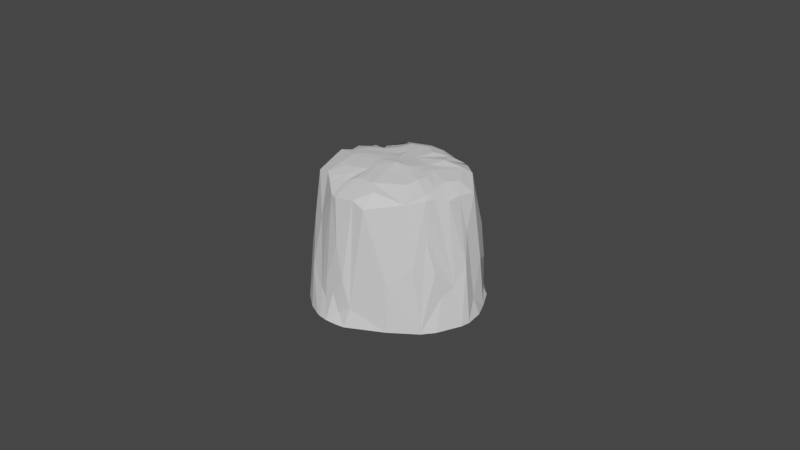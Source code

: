 # Source: mountain3.blend  (saved by Blender 3.6.11; exported with 4.5.12 LTS)
import bpy
from mathutils import Matrix  # noqa: F401  (used for matrix-valued properties, if any)

bpy.ops.wm.read_factory_settings(use_empty=True)
scene = bpy.context.scene
scene.name = 'Scene'

# ---- materials (node trees are filled in below, after node groups)
mat_material_001 = bpy.data.materials.new('Material.001')
mat_material_001.use_transparent_shadow = False
mat_material_002 = bpy.data.materials.new('Material.002')
mat_material_002.use_transparent_shadow = False

# ---- material node trees
mat_material_001.use_nodes = True; mat_material_001.node_tree.nodes.clear()
_N = mat_material_001.node_tree.nodes; _L = mat_material_001.node_tree.links
n0 = _N.new('ShaderNodeBsdfPrincipled'); n0.name = 'Principled BSDF'; n0.location = (10, 300)
n0.distribution = 'GGX'
n0.subsurface_method = 'RANDOM_WALK_SKIN'
n0.inputs[3].default_value = 1.45
n0.inputs[27].default_value = (0.0, 0.0, 0.0, 1.0)
n0.inputs[28].default_value = 1.0
n1 = _N.new('ShaderNodeOutputMaterial'); n1.name = 'Material Output'; n1.location = (300, 300)
_L.new(n0.outputs[0], n1.inputs[0])
n1.is_active_output = True
mat_material_002.use_nodes = True; mat_material_002.node_tree.nodes.clear()
_N = mat_material_002.node_tree.nodes; _L = mat_material_002.node_tree.links
n0 = _N.new('ShaderNodeBsdfPrincipled'); n0.name = 'Principled BSDF'; n0.location = (10, 300)
n0.distribution = 'GGX'
n0.subsurface_method = 'RANDOM_WALK_SKIN'
n0.inputs[3].default_value = 1.45
n0.inputs[27].default_value = (0.0, 0.0, 0.0, 1.0)
n0.inputs[28].default_value = 1.0
n1 = _N.new('ShaderNodeOutputMaterial'); n1.name = 'Material Output'; n1.location = (300, 300)
_L.new(n0.outputs[0], n1.inputs[0])
n1.is_active_output = True

# ---- world
world_world = bpy.data.worlds.new('World'); scene.world = world_world
world_world.use_nodes = True; world_world.node_tree.nodes.clear()
_N = world_world.node_tree.nodes; _L = world_world.node_tree.links
n0 = _N.new('ShaderNodeOutputWorld'); n0.name = 'World Output'; n0.location = (300, 300)
n1 = _N.new('ShaderNodeBackground'); n1.name = 'Background'; n1.location = (10, 300)
n1.inputs[0].default_value = (0.05088, 0.05088, 0.05088, 1.0)
_L.new(n1.outputs[0], n0.inputs[0])
n0.is_active_output = True
world_world.color = (0.05088, 0.05088, 0.05088)
world_world.use_sun_shadow = False
world_world.sun_shadow_jitter_overblur = 0.0

# ---- meshes
me_mesh = bpy.data.meshes.new('Mesh')
me_mesh.from_pydata([(-0.8374, 0.0, 2.631), (2.674, 0.0, 0.457), (-0.6801, 1.184, 2.452), (-1.372, 0.0, 2.369), (-1.985, 0.0, -1.703), (-0.7411, 0.0, -2.48), (-1.489, 2.439, -1.565), (-2.712, 0.0, 0.09216), (1.51, 0.0, -2.131), (2.519, 0.5455, -0.2907), (-0.9729, 0.0, 2.58), (1.988, 2.397, -1.307), (-2.374, 2.118, -0.4217), (0.7724, 1.446, -2.296), (1.244, 0.0, 2.093), (-1.398, 0.0, -2.158), (-0.04289, 2.29, -2.294), (2.333, 0.0, 1.194), (-1.321, 0.6834, -1.997), (1.123, 0.0, -2.392), (-2.727, 0.0, -0.6296), (0.9255, 0.0, -2.505), (-0.1558, 0.0, 2.684), (0.1831, 3.869, 2.238), (-2.559, 0.4773, -0.3241), (2.035, 0.0, 1.557), (0.008049, 0.5138, -2.496), (-0.9207, 0.7765, 2.392), (1.074, 0.2124, -2.258), (1.325, 1.586, -2.009), (-2.424, 0.0, 1.151), (-2.041, 0.6756, -1.503), (0.0125, 1.44, 2.529), (-2.517, 2.015, 0.4771), (0.02079, 3.255, -1.961), (0.3282, 4.102, -1.607), (2.36, 2.726, -0.07818), (-0.7286, 2.279, -2.202), (1.903, 2.801, 1.178), (0.4107, 0.882, -2.465), (-1.255, 2.179, -1.963), (-0.3775, 0.8813, 2.519), (0.6052, 1.16, -2.409), (0.3527, 2.621, -2.083), (0.1783, 1.679, -2.451), (-0.08187, 3.365, -1.927), (-0.5091, 3.036, -1.991), (-1.122, 2.779, -1.81), (-1.698, 3.957, -0.9054), (-1.919, 4.045, -0.3802), (-2.523, 0.8479, -0.5332), (-2.513, 1.053, -0.3543), (0.8302, 0.731, -2.334), (2.301, 3.766, -0.4396), (-1.823, 3.909, 1.376), (-0.4323, 3.763, 2.248), (1.803, 3.901, 1.088), (2.514, 1.841, 0.1235), (1.443, 3.849, 1.529), (-2.327, 2.584, 0.7882), (0.08487, 2.812, -2.101), (-0.5306, 0.0, 2.69), (-2.214, 3.753, 0.6624), (1.226, 1.426, 2.041), (0.03297, 0.0, -2.69), (1.147, 2.848, -1.723), (-2.517, 1.206, 0.07544), (2.17, 1.777, 1.101), (1.102, 3.904, -1.625), (1.418, 0.8606, -1.991), (2.427, 1.622, -0.6748), (-2.112, 0.9212, -1.311), (-1.822, 3.852, -0.7005), (-2.509, 1.281, 0.8219), (1.03, 0.9454, -2.221), (-1.337, 2.749, 1.877), (0.2084, 0.5451, 2.469), (-1.528, 1.751, -1.839), (-0.5328, 0.0, -2.579), (1.384, 4.005, -1.361), (0.5467, 0.0, -2.657), (2.584, 0.0, 0.6513), (1.778, 2.057, 1.583), (-2.671, 0.0, -0.837), (-2.374, 0.5047, -0.9707), (-1.958, 3.985, -0.1543), (-2.147, 3.852, 0.4281), (-1.395, 4.031, 1.503), (-1.062, 3.912, 1.791), (-0.198, 0.2636, 2.505), (0.6363, 2.566, -1.939), (-0.1884, 2.935, -2.061), (-0.1977, 4.092, -1.685), (-0.1949, 3.354, -1.928), (-0.8715, 4.125, -1.366), (-2.439, 1.308, -0.6961), (-2.259, 1.446, 1.334), (-2.017, 4.109, 0.2512), (-1.842, 0.0, 1.977), (-0.6518, 3.744, 2.158), (2.419, 1.198, 0.516), (1.901, 3.921, 0.7768), (2.727, 0.0, 0.1867), (-0.2862, 2.453, 2.418), (-2.074, 2.121, -0.9255), (-2.523, 0.0, -1.084), (-0.6577, 0.5852, 2.504), (-0.9248, 2.146, 2.212), (-2.72, 0.0, -0.2999), (2.471, 0.0, -0.8521), (0.5817, 3.71, 2.258), (2.189, 3.837, 0.08373), (1.745, 3.963, -1.109), (2.28, 1.007, 0.9037), (-2.268, 0.0, -1.428), (0.1478, 3.143, -1.984), (0.7006, 3.965, -1.648), (2.136, 3.786, 0.4838), (-2.258, 2.67, 0.07444), (-1.51, 3.893, -1.168), (0.1199, 0.0, 2.656), (-1.528, 1.246, 2.078), (2.667, 0.0, -0.3808), (-1.852, 2.601, 1.582), (0.7166, 0.6066, -2.418), (-2.518, 0.5713, -0.683), (2.068, 1.3, -1.371), (2.035, 0.3238, -1.356), (2.165, 0.0, -1.449), (0.3848, 4.242, -1.076), (0.8049, 4.159, -1.294), (0.569, 4.149, -1.373), (-0.3311, 4.237, 0.9616), (-0.2954, 4.149, 1.547), (-0.08765, 4.207, 1.409), (-0.06824, 4.205, -1.365), (0.2059, 4.242, -0.468), (1.896, 4.05, -0.3135), (2.027, 3.934, 0.1414), (0.3147, 4.199, 1.566), (1.092, 4.169, 1.034), (0.2357, 4.276, 0.9131), (-0.5731, 4.012, 1.71), (-0.4242, 3.881, 2.074), (0.5943, 4.09, 1.833), (-0.5915, 3.838, 2.05), (-1.281, 4.195, 1.039), (-1.11, 4.168, 1.256), (-0.5401, 4.266, 0.5811), (-0.6627, 4.233, 0.8806), (1.546, 4.104, -0.9801), (1.056, 4.224, -0.1148), (0.9648, 4.251, -0.8091), (-1.909, 4.082, 0.6521), (-0.9012, 4.245, -0.3672), (-1.609, 4.03, -0.6541), (-1.033, 4.045, 1.578), (-0.9529, 4.128, 1.38), (-0.7365, 4.102, 1.494), (0.1738, 4.356, 0.3596), (0.6881, 4.284, 0.4042), (0.5498, 4.312, 0.2517), (-0.2292, 4.249, -0.7236), (-0.3098, 4.249, -0.3761), (-0.5955, 4.243, -0.7604), (2.006, 3.886, 0.4684), (1.678, 4.109, 0.0784), (1.223, 4.21, 0.2964), (1.185, 4.21, 0.6483), (1.686, 4.021, 0.9314), (0.8586, 4.25, 0.2057), (0.1265, 4.162, -1.502), (1.693, 4.064, 0.5506), (-0.9097, 4.203, 1.126), (-0.6462, 4.212, 1.102), (-1.373, 4.19, -0.3164), (-1.536, 4.199, 0.02295), (-0.008278, 4.247, 1.058), (-0.6259, 4.26, -0.1882), (-0.5337, 4.227, -1.154), (-0.2233, 4.3, 0.6291), (-1.685, 4.162, 0.1727), (-0.8905, 4.259, 0.5258), (-1.317, 4.244, 0.4621), (-0.8594, 4.275, 0.2048), (-0.4352, 4.296, 0.3568), (-0.09752, 4.307, -0.01094), (0.8314, 4.226, -0.2986)], [], [(129, 130, 131), (13, 29, 74), (132, 133, 134), (135, 136, 129), (137, 138, 111), (13, 90, 29), (11, 65, 79), (139, 140, 141), (58, 63, 82), (4, 18, 15), (95, 84, 125), (59, 62, 118), (75, 88, 87), (45, 34, 91), (142, 143, 133), (38, 56, 82), (9, 102, 122), (139, 58, 140), (58, 144, 110), (142, 145, 143), (23, 55, 103), (2, 99, 107), (27, 10, 0), (2, 27, 106), (8, 69, 127, 128), (146, 87, 147), (132, 148, 149), (137, 150, 151), (150, 79, 152), (11, 79, 112), (146, 153, 54), (73, 96, 59), (13, 74, 42), (42, 52, 124), (12, 51, 118), (7, 24, 108), (6, 104, 119), (48, 104, 72), (154, 48, 155), (94, 46, 47), (47, 46, 37), (46, 92, 93), (46, 93, 91), (115, 43, 60), (2, 41, 103), (0, 61, 106), (75, 99, 88), (87, 156, 157), (157, 156, 158), (75, 87, 54), (153, 97, 86), (118, 97, 85), (12, 85, 49), (18, 77, 40), (159, 160, 161), (135, 162, 136), (163, 162, 164), (5, 18, 37), (100, 113, 81), (21, 80, 124), (42, 39, 44), (26, 80, 64), (68, 65, 116), (165, 138, 166), (36, 111, 57), (167, 168, 169), (140, 168, 160), (160, 168, 170), (135, 129, 171), (14, 76, 120), (89, 76, 32), (23, 76, 110), (109, 9, 122), (3, 10, 121), (90, 115, 116), (8, 28, 69), (24, 73, 66), (84, 71, 31), (105, 84, 114), (4, 31, 18), (166, 151, 172), (96, 98, 121), (25, 17, 113), (100, 67, 113), (113, 67, 25), (68, 130, 152), (130, 68, 131), (116, 131, 68), (59, 33, 73), (118, 33, 59), (30, 73, 7), (121, 98, 3), (170, 167, 151), (172, 151, 167), (53, 70, 11), (70, 9, 109), (114, 31, 4), (114, 84, 31), (31, 77, 18), (77, 71, 6), (31, 71, 77), (173, 157, 174), (147, 157, 173), (157, 158, 174), (132, 158, 142), (132, 174, 158), (175, 49, 176), (155, 49, 175), (66, 33, 118), (66, 73, 33), (73, 24, 7), (131, 116, 35), (116, 115, 35), (115, 34, 35), (121, 10, 27), (133, 132, 142), (166, 172, 165), (110, 63, 58), (63, 76, 14), (110, 76, 63), (32, 76, 23), (120, 76, 89), (177, 134, 139), (176, 178, 154), (155, 175, 154), (64, 78, 26), (26, 37, 16), (37, 78, 5), (26, 78, 37), (35, 171, 131), (94, 135, 92), (171, 129, 131), (167, 170, 168), (38, 82, 25), (57, 117, 100), (117, 111, 138), (57, 111, 117), (166, 138, 137), (111, 53, 137), (36, 53, 111), (151, 166, 137), (116, 65, 90), (44, 26, 16), (44, 39, 26), (124, 39, 42), (39, 80, 26), (124, 80, 39), (81, 113, 17), (15, 18, 5), (37, 40, 47), (37, 18, 40), (164, 162, 179), (179, 162, 135), (161, 160, 170), (159, 141, 160), (141, 140, 160), (141, 177, 139), (180, 177, 141), (178, 164, 154), (163, 164, 178), (154, 164, 119), (164, 179, 119), (47, 77, 6), (40, 77, 47), (71, 104, 6), (104, 84, 95), (71, 84, 104), (105, 83, 84), (49, 85, 176), (118, 85, 12), (85, 181, 176), (85, 97, 181), (86, 97, 118), (158, 88, 142), (158, 156, 88), (147, 87, 157), (88, 145, 142), (88, 99, 145), (106, 41, 2), (41, 61, 89), (106, 61, 41), (22, 120, 89), (103, 32, 23), (32, 41, 89), (103, 41, 32), (43, 90, 13), (115, 90, 43), (60, 44, 16), (44, 43, 13), (60, 43, 44), (91, 93, 45), (94, 92, 46), (93, 92, 45), (94, 47, 6), (119, 94, 6), (119, 48, 154), (49, 104, 12), (72, 104, 49), (119, 104, 48), (104, 95, 12), (95, 51, 12), (51, 50, 24), (95, 50, 51), (125, 50, 95), (50, 20, 24), (125, 20, 50), (108, 24, 20), (66, 51, 24), (118, 51, 66), (21, 52, 28), (124, 52, 21), (52, 74, 28), (42, 74, 52), (19, 28, 8), (21, 28, 19), (123, 59, 96), (30, 96, 73), (98, 96, 30), (182, 183, 146), (182, 184, 183), (181, 183, 176), (181, 97, 183), (97, 146, 183), (153, 146, 97), (182, 185, 184), (185, 186, 184), (186, 162, 163), (186, 136, 162), (187, 136, 186), (187, 152, 136), (112, 79, 150), (152, 79, 68), (112, 53, 11), (53, 150, 137), (112, 150, 53), (151, 150, 187), (161, 170, 187), (185, 180, 159), (185, 182, 148), (180, 148, 132), (185, 148, 180), (149, 182, 146), (147, 173, 146), (149, 173, 174), (173, 149, 146), (54, 87, 146), (11, 126, 69), (126, 127, 69), (106, 27, 0), (107, 99, 75), (103, 99, 2), (103, 55, 99), (143, 55, 23), (55, 145, 99), (143, 145, 55), (110, 144, 23), (168, 58, 169), (168, 140, 58), (169, 56, 101), (56, 100, 101), (38, 100, 56), (172, 101, 165), (172, 169, 101), (81, 1, 100), (1, 57, 100), (57, 102, 9), (1, 102, 57), (117, 138, 165), (101, 117, 165), (100, 117, 101), (58, 56, 169), (82, 56, 58), (144, 58, 139), (144, 139, 23), (139, 133, 23), (134, 133, 139), (133, 143, 23), (107, 27, 2), (107, 75, 27), (182, 149, 148), (186, 185, 159), (161, 186, 159), (187, 186, 161), (150, 152, 187), (186, 163, 178), (186, 178, 184), (183, 184, 176), (178, 176, 184), (123, 62, 59), (62, 54, 153), (123, 54, 62), (37, 91, 16), (37, 46, 91), (91, 60, 16), (60, 34, 115), (91, 34, 60), (42, 44, 13), (89, 61, 22), (87, 88, 156), (86, 62, 153), (118, 62, 86), (125, 83, 20), (125, 84, 83), (94, 119, 179), (159, 180, 141), (25, 63, 14), (82, 63, 25), (179, 135, 94), (79, 65, 68), (29, 65, 11), (29, 90, 65), (170, 151, 187), (171, 92, 135), (171, 35, 92), (35, 45, 92), (34, 45, 35), (175, 176, 154), (134, 180, 132), (177, 180, 134), (36, 57, 9), (169, 172, 167), (75, 121, 27), (121, 123, 96), (75, 123, 121), (74, 69, 28), (69, 29, 11), (74, 29, 69), (155, 72, 49), (155, 48, 72), (149, 174, 132), (36, 70, 53), (70, 36, 9), (54, 123, 75), (136, 130, 129), (130, 136, 152), (38, 67, 100), (67, 38, 25), (70, 126, 11), (109, 127, 126, 70), (128, 127, 109)])
me_mesh.polygons.foreach_set('use_smooth', [True] * 340)
me_mesh.polygons.foreach_set('material_index', [1, 0, 1, 1, 1, 0, 0, 1, 0, 0, 0, 0, 0, 0, 1, 0, 0, 1, 1, 1, 0, 0, 0, 0, 0, 1, 1, 1, 1, 0, 1, 0, 0, 0, 0, 0, 0, 0, 1, 0, 0, 0, 0, 0, 0, 0, 0, 1, 1, 0, 1, 0, 0, 0, 1, 1, 1, 0, 0, 0, 0, 0, 0, 1, 0, 1, 1, 1, 1, 0, 0, 0, 0, 0, 0, 0, 0, 0, 0, 0, 1, 0, 0, 0, 0, 1, 1, 1, 0, 0, 0, 0, 1, 1, 0, 0, 0, 0, 0, 0, 0, 1, 1, 1, 1, 1, 1, 1, 0, 0, 0, 1, 0, 0, 0, 1, 1, 0, 0, 0, 0, 0, 1, 1, 1, 0, 0, 0, 0, 1, 1, 1, 1, 0, 0, 1, 0, 1, 1, 0, 1, 0, 0, 0, 0, 0, 0, 0, 0, 0, 0, 1, 1, 1, 1, 1, 1, 1, 1, 1, 1, 1, 0, 0, 0, 0, 0, 0, 1, 0, 1, 1, 0, 1, 1, 1, 1, 1, 0, 0, 0, 0, 0, 0, 0, 0, 0, 0, 0, 0, 0, 0, 0, 0, 0, 1, 0, 0, 0, 0, 0, 0, 0, 0, 0, 0, 0, 0, 0, 0, 0, 0, 0, 0, 0, 0, 0, 0, 1, 1, 1, 1, 1, 1, 1, 1, 1, 1, 1, 1, 1, 1, 0, 1, 1, 1, 1, 1, 1, 1, 1, 1, 1, 1, 1, 1, 0, 0, 0, 0, 0, 0, 1, 1, 1, 1, 1, 1, 1, 0, 0, 1, 1, 0, 0, 0, 0, 1, 1, 0, 1, 0, 1, 1, 1, 1, 1, 0, 0, 1, 1, 1, 1, 1, 1, 1, 1, 1, 0, 1, 0, 0, 0, 0, 0, 0, 0, 0, 1, 1, 0, 0, 0, 1, 1, 0, 0, 1, 0, 0, 0, 1, 1, 1, 0, 0, 1, 1, 1, 0, 1, 0, 0, 0, 0, 0, 0, 1, 1, 1, 0, 0, 0, 1, 1, 0, 0, 0, 0, 0])
_k = set([(0, 27), (0, 106), (1, 57), (1, 100), (2, 27), (2, 99), (2, 103), (2, 106), (2, 107), (3, 121), (4, 18), (4, 31), (5, 18), (5, 37), (6, 47), (6, 71), (6, 77), (6, 94), (6, 104), (6, 119), (7, 24), (7, 73), (8, 28), (8, 69), (9, 36), (9, 70), (9, 102), (9, 109), (9, 122), (10, 27), (10, 121), (11, 29), (11, 53), (11, 65), (11, 69), (11, 70), (11, 79), (11, 112), (11, 126), (12, 49), (12, 51), (12, 85), (12, 95), (12, 104), (12, 118), (13, 29), (13, 42), (13, 43), (13, 44), (13, 90), (14, 63), (14, 76), (15, 18), (16, 26), (16, 37), (16, 44), (16, 60), (16, 91), (17, 113), (18, 31), (18, 37), (18, 40), (18, 77), (19, 28), (20, 24), (20, 50), (20, 125), (21, 28), (21, 52), (21, 124), (22, 89), (23, 32), (23, 55), (23, 76), (23, 103), (23, 110), (23, 139), (23, 143), (23, 144), (24, 50), (24, 66), (24, 73), (25, 38), (25, 63), (25, 67), (25, 82), (25, 113), (26, 37), (26, 39), (26, 44), (26, 64), (26, 78), (26, 80), (27, 75), (27, 106), (27, 107), (27, 121), (28, 52), (28, 69), (28, 74), (29, 65), (29, 69), (29, 74), (29, 90), (30, 73), (30, 96), (31, 71), (31, 77), (31, 84), (31, 114), (32, 41), (32, 76), (32, 89), (32, 103), (33, 59), (33, 66), (33, 73), (33, 118), (34, 35), (34, 45), (34, 60), (34, 115), (35, 45), (35, 92), (35, 115), (35, 116), (35, 131), (35, 171), (36, 53), (36, 57), (36, 70), (36, 111), (37, 40), (37, 46), (37, 47), (37, 78), (37, 91), (38, 56), (38, 67), (38, 82), (38, 100), (39, 42), (39, 44), (39, 80), (39, 124), (40, 47), (40, 77), (41, 61), (41, 89), (41, 103), (41, 106), (42, 44), (42, 52), (42, 74), (42, 124), (43, 44), (43, 60), (43, 90), (43, 115), (44, 60), (45, 91), (45, 92), (46, 92), (46, 93), (47, 77), (47, 94), (48, 72), (48, 104), (48, 154), (48, 155), (49, 72), (49, 85), (49, 104), (49, 155), (49, 175), (49, 176), (50, 51), (50, 95), (50, 125), (51, 66), (51, 95), (51, 118), (52, 124), (53, 70), (53, 111), (53, 112), (53, 137), (53, 150), (54, 62), (54, 75), (54, 87), (54, 123), (54, 146), (54, 153), (55, 99), (55, 103), (55, 143), (56, 58), (56, 82), (56, 100), (56, 101), (56, 169), (57, 100), (57, 102), (57, 111), (57, 117), (58, 63), (58, 82), (58, 110), (58, 139), (58, 140), (58, 144), (58, 168), (58, 169), (59, 62), (59, 73), (59, 96), (59, 118), (59, 123), (60, 91), (60, 115), (61, 89), (61, 106), (62, 86), (62, 118), (62, 123), (62, 153), (63, 76), (63, 82), (63, 110), (65, 68), (65, 79), (65, 90), (65, 116), (66, 73), (66, 118), (67, 100), (67, 113), (68, 130), (68, 131), (68, 152), (69, 74), (69, 126), (69, 127), (70, 109), (70, 126), (71, 77), (71, 84), (71, 104), (72, 104), (72, 155), (73, 96), (75, 87), (75, 99), (75, 121), (75, 123), (76, 89), (76, 110), (76, 120), (79, 112), (79, 150), (79, 152), (83, 125), (84, 95), (84, 104), (84, 105), (84, 114), (84, 125), (85, 97), (85, 118), (85, 176), (85, 181), (86, 97), (86, 118), (86, 153), (87, 88), (87, 146), (87, 147), (87, 156), (87, 157), (88, 99), (88, 145), (88, 156), (88, 158), (89, 120), (90, 115), (91, 93), (92, 93), (92, 94), (92, 135), (92, 171), (94, 179), (95, 104), (95, 125), (96, 98), (96, 121), (96, 123), (97, 118), (97, 146), (97, 153), (97, 181), (97, 183), (98, 121), (99, 103), (99, 107), (99, 145), (100, 101), (100, 113), (100, 117), (101, 117), (101, 165), (101, 169), (101, 172), (104, 119), (109, 127), (110, 144), (111, 117), (111, 137), (111, 138), (112, 150), (115, 116), (116, 131), (117, 138), (117, 165), (119, 154), (119, 164), (119, 179), (121, 123), (126, 127), (127, 128), (129, 130), (129, 131), (129, 135), (129, 136), (129, 171), (130, 131), (130, 136), (130, 152), (131, 171), (132, 133), (132, 134), (132, 142), (132, 148), (132, 158), (132, 174), (133, 134), (133, 139), (133, 142), (133, 143), (134, 139), (134, 177), (134, 180), (135, 136), (135, 162), (135, 171), (135, 179), (136, 152), (136, 162), (136, 186), (136, 187), (137, 138), (137, 150), (137, 151), (137, 166), (138, 165), (138, 166), (139, 140), (139, 141), (139, 144), (139, 177), (140, 160), (140, 168), (141, 159), (141, 160), (141, 177), (142, 143), (142, 145), (142, 158), (143, 145), (146, 147), (146, 153), (146, 173), (146, 183), (147, 157), (147, 173), (148, 180), (148, 182), (148, 185), (149, 173), (149, 182), (150, 151), (150, 152), (150, 187), (151, 166), (151, 167), (151, 170), (151, 172), (151, 187), (152, 187), (154, 155), (154, 164), (154, 175), (154, 176), (154, 178), (155, 175), (156, 157), (156, 158), (157, 158), (157, 173), (157, 174), (158, 174), (159, 160), (159, 161), (159, 180), (159, 185), (159, 186), (160, 161), (160, 168), (160, 170), (161, 170), (161, 186), (161, 187), (162, 163), (162, 164), (162, 179), (162, 186), (163, 164), (163, 178), (163, 186), (164, 178), (164, 179), (165, 166), (166, 172), (167, 168), (167, 169), (167, 170), (167, 172), (168, 169), (168, 170), (169, 172), (170, 187), (173, 174), (175, 176), (176, 178), (176, 181), (176, 183), (176, 184), (177, 180), (178, 184), (178, 186), (180, 185), (181, 183), (182, 183), (182, 184), (182, 185), (183, 184), (184, 185), (184, 186), (185, 186), (186, 187)])
me_mesh.attributes.new('sharp_edge', 'BOOLEAN', 'EDGE').data.foreach_set('value', [ (min(e.vertices), max(e.vertices)) in _k for e in me_mesh.edges])
_uv = me_mesh.uv_layers.new(name='map1')
_uv.uv.foreach_set('vector', [0.4256, 0.3023, 0.4256, 0.3023, 0.4256, 0.3023, 0.4069, 0.3061, 0.4069, 0.3061, 0.4069, 0.3061, 0.4256, 0.3023, 0.4256, 0.3023, 0.4256, 0.3023, 0.4256, 0.3023, 0.4256, 0.3023, 0.4256, 0.3023, 0.4256, 0.3023, 0.4256, 0.3023, 0.4256, 0.3023, 0.4069, 0.3061, 0.4069, 0.3061, 0.4069, 0.3061, 0.4069, 0.306, 0.4069, 0.306, 0.4069, 0.306, 0.4256, 0.3023, 0.4256, 0.3023, 0.4256, 0.3023, 0.4069, 0.3061, 0.4069, 0.3061, 0.4069, 0.3061, 0.4069, 0.3061, 0.4069, 0.3061, 0.4069, 0.3061, 0.4069, 0.3061, 0.4069, 0.3061, 0.4069, 0.3061, 0.4069, 0.306, 0.4069, 0.306, 0.4069, 0.306, 0.4069, 0.306, 0.4069, 0.306, 0.4069, 0.306, 0.4069, 0.306, 0.4069, 0.306, 0.4069, 0.306, 0.4256, 0.3023, 0.4256, 0.3023, 0.4256, 0.3023, 0.4069, 0.3061, 0.4069, 0.3061, 0.4069, 0.3061, 0.4069, 0.3061, 0.4069, 0.3061, 0.4069, 0.3061, 0.4256, 0.3023, 0.4256, 0.3023, 0.4256, 0.3023, 0.4256, 0.3025, 0.4256, 0.3025, 0.4256, 0.3025, 0.4256, 0.3023, 0.4256, 0.3023, 0.4256, 0.3023, 0.4069, 0.3061, 0.4069, 0.3061, 0.4069, 0.3061, 0.4069, 0.3061, 0.4069, 0.3061, 0.4069, 0.3061, 0.4069, 0.3061, 0.4069, 0.3061, 0.4069, 0.3061, 0.4069, 0.3061, 0.4069, 0.3061, 0.4069, 0.3061, 0.4069, 0.3061, 0.4069, 0.3061, 0.4069, 0.3061, 0.4069, 0.3061, 0.4256, 0.3023, 0.4256, 0.3023, 0.4256, 0.3023, 0.4256, 0.3023, 0.4256, 0.3023, 0.4256, 0.3023, 0.4256, 0.3023, 0.4256, 0.3023, 0.4256, 0.3023, 0.4256, 0.3023, 0.4256, 0.3023, 0.4256, 0.3023, 0.4069, 0.306, 0.4069, 0.306, 0.4069, 0.306, 0.4256, 0.3023, 0.4256, 0.3023, 0.4256, 0.3023, 0.4069, 0.3061, 0.4069, 0.3061, 0.4069, 0.3061, 0.4069, 0.3061, 0.4069, 0.3061, 0.4069, 0.3061, 0.4069, 0.3061, 0.4069, 0.3061, 0.4069, 0.3061, 0.4069, 0.3061, 0.4069, 0.3061, 0.4069, 0.3061, 0.4069, 0.3061, 0.4069, 0.3061, 0.4069, 0.3061, 0.4069, 0.306, 0.4069, 0.306, 0.4069, 0.306, 0.4069, 0.306, 0.4069, 0.306, 0.4069, 0.306, 0.4256, 0.3023, 0.4256, 0.3023, 0.4256, 0.3023, 0.4069, 0.306, 0.4069, 0.306, 0.4069, 0.306, 0.4069, 0.306, 0.4069, 0.306, 0.4069, 0.306, 0.4069, 0.306, 0.4069, 0.306, 0.4069, 0.306, 0.4069, 0.306, 0.4069, 0.306, 0.4069, 0.306, 0.4069, 0.306, 0.4069, 0.306, 0.4069, 0.306, 0.4069, 0.3061, 0.4069, 0.3061, 0.4069, 0.3061, 0.4069, 0.3061, 0.4069, 0.3061, 0.4069, 0.3061, 0.4069, 0.306, 0.4069, 0.306, 0.4069, 0.306, 0.4256, 0.3023, 0.4256, 0.3023, 0.4256, 0.3023, 0.4256, 0.3023, 0.4256, 0.3023, 0.4256, 0.3023, 0.4069, 0.306, 0.4069, 0.306, 0.4069, 0.306, 0.4256, 0.3025, 0.4256, 0.3025, 0.4256, 0.3025, 0.4069, 0.306, 0.4069, 0.306, 0.4069, 0.306, 0.4069, 0.306, 0.4069, 0.306, 0.4069, 0.306, 0.4069, 0.3061, 0.4069, 0.3061, 0.4069, 0.3061, 0.4256, 0.3023, 0.4256, 0.3023, 0.4256, 0.3023, 0.4256, 0.3023, 0.4256, 0.3023, 0.4256, 0.3023, 0.4256, 0.3023, 0.4256, 0.3023, 0.4256, 0.3023, 0.4069, 0.3061, 0.4069, 0.3061, 0.4069, 0.3061, 0.4069, 0.3061, 0.4069, 0.3061, 0.4069, 0.3061, 0.4069, 0.3061, 0.4069, 0.3061, 0.4069, 0.3061, 0.4069, 0.3061, 0.4069, 0.3061, 0.4069, 0.3061, 0.4069, 0.3061, 0.4069, 0.3061, 0.4069, 0.3061, 0.4069, 0.306, 0.4069, 0.306, 0.4069, 0.306, 0.4256, 0.3023, 0.4256, 0.3023, 0.4256, 0.3023, 0.4069, 0.3061, 0.4069, 0.3061, 0.4069, 0.3061, 0.4256, 0.3023, 0.4256, 0.3023, 0.4256, 0.3023, 0.4256, 0.3023, 0.4256, 0.3023, 0.4256, 0.3023, 0.4256, 0.3023, 0.4256, 0.3023, 0.4256, 0.3023, 0.4256, 0.3023, 0.4256, 0.3023, 0.4256, 0.3023, 0.4069, 0.3061, 0.4069, 0.3061, 0.4069, 0.3061, 0.4069, 0.3061, 0.4069, 0.3061, 0.4069, 0.3061, 0.4069, 0.3061, 0.4069, 0.3061, 0.4069, 0.3061, 0.4069, 0.3061, 0.4069, 0.3061, 0.4069, 0.3061, 0.4069, 0.3061, 0.4069, 0.3061, 0.4069, 0.3061, 0.4069, 0.306, 0.4069, 0.306, 0.4069, 0.306, 0.4069, 0.3061, 0.4069, 0.3061, 0.4069, 0.3061, 0.4069, 0.3061, 0.4069, 0.3061, 0.4069, 0.3061, 0.4069, 0.3061, 0.4069, 0.3061, 0.4069, 0.3061, 0.4069, 0.3061, 0.4069, 0.3061, 0.4069, 0.3061, 0.4069, 0.3061, 0.4069, 0.3061, 0.4069, 0.3061, 0.4256, 0.3023, 0.4256, 0.3023, 0.4256, 0.3023, 0.4069, 0.3061, 0.4069, 0.3061, 0.4069, 0.3061, 0.4069, 0.3061, 0.4069, 0.3061, 0.4069, 0.3061, 0.4069, 0.3061, 0.4069, 0.3061, 0.4069, 0.3061, 0.4069, 0.3061, 0.4069, 0.3061, 0.4069, 0.3061, 0.4256, 0.3023, 0.4256, 0.3023, 0.4256, 0.3023, 0.4256, 0.3023, 0.4256, 0.3023, 0.4256, 0.3023, 0.4256, 0.3023, 0.4256, 0.3023, 0.4256, 0.3023, 0.4069, 0.3061, 0.4069, 0.3061, 0.4069, 0.3061, 0.4069, 0.3061, 0.4069, 0.3061, 0.4069, 0.3061, 0.4069, 0.3061, 0.4069, 0.3061, 0.4069, 0.3061, 0.4069, 0.3061, 0.4069, 0.3061, 0.4069, 0.3061, 0.4256, 0.3023, 0.4256, 0.3023, 0.4256, 0.3023, 0.4256, 0.3023, 0.4256, 0.3023, 0.4256, 0.3023, 0.4069, 0.3061, 0.4069, 0.3061, 0.4069, 0.3061, 0.4069, 0.3061, 0.4069, 0.3061, 0.4069, 0.3061, 0.4069, 0.3061, 0.4069, 0.3061, 0.4069, 0.3061, 0.4069, 0.3061, 0.4069, 0.3061, 0.4069, 0.3061, 0.4069, 0.3061, 0.4069, 0.3061, 0.4069, 0.3061, 0.4069, 0.3061, 0.4069, 0.3061, 0.4069, 0.3061, 0.4069, 0.3061, 0.4069, 0.3061, 0.4069, 0.3061, 0.4256, 0.3023, 0.4256, 0.3023, 0.4256, 0.3023, 0.4256, 0.3023, 0.4256, 0.3023, 0.4256, 0.3023, 0.4256, 0.3023, 0.4256, 0.3023, 0.4256, 0.3023, 0.4256, 0.3023, 0.4256, 0.3023, 0.4256, 0.3023, 0.4256, 0.3023, 0.4256, 0.3023, 0.4256, 0.3023, 0.4256, 0.3023, 0.4256, 0.3023, 0.4256, 0.3023, 0.4256, 0.3023, 0.4256, 0.3023, 0.4256, 0.3023, 0.4069, 0.3061, 0.4069, 0.3061, 0.4069, 0.3061, 0.4069, 0.3061, 0.4069, 0.3061, 0.4069, 0.3061, 0.4069, 0.3061, 0.4069, 0.3061, 0.4069, 0.3061, 0.4256, 0.3023, 0.4256, 0.3023, 0.4256, 0.3023, 0.4069, 0.306, 0.4069, 0.306, 0.4069, 0.306, 0.4069, 0.306, 0.4069, 0.306, 0.4069, 0.306, 0.4069, 0.3061, 0.4069, 0.3061, 0.4069, 0.3061, 0.4256, 0.3023, 0.4256, 0.3023, 0.4256, 0.3023, 0.4256, 0.3023, 0.4256, 0.3023, 0.4256, 0.3023, 0.4069, 0.3061, 0.4069, 0.3061, 0.4069, 0.3061, 0.4069, 0.3061, 0.4069, 0.3061, 0.4069, 0.3061, 0.4069, 0.3061, 0.4069, 0.3061, 0.4069, 0.3061, 0.4069, 0.3061, 0.4069, 0.3061, 0.4069, 0.3061, 0.4069, 0.3061, 0.4069, 0.3061, 0.4069, 0.3061, 0.4256, 0.3023, 0.4256, 0.3023, 0.4256, 0.3023, 0.4256, 0.3023, 0.4256, 0.3023, 0.4256, 0.3023, 0.4256, 0.3023, 0.4256, 0.3023, 0.4256, 0.3023, 0.4069, 0.3061, 0.4069, 0.3061, 0.4069, 0.3061, 0.4069, 0.3061, 0.4069, 0.3061, 0.4069, 0.3061, 0.4069, 0.3061, 0.4069, 0.3061, 0.4069, 0.3061, 0.4069, 0.3061, 0.4069, 0.3061, 0.4069, 0.3061, 0.4256, 0.3023, 0.4256, 0.3023, 0.4256, 0.3023, 0.4256, 0.3023, 0.4256, 0.3023, 0.4256, 0.3023, 0.4256, 0.3023, 0.4256, 0.3023, 0.4256, 0.3023, 0.4256, 0.3023, 0.4256, 0.3023, 0.4256, 0.3023, 0.4069, 0.3061, 0.4069, 0.3061, 0.4069, 0.3061, 0.4069, 0.3061, 0.4069, 0.3061, 0.4069, 0.3061, 0.4256, 0.3023, 0.4256, 0.3023, 0.4256, 0.3023, 0.4069, 0.3061, 0.4069, 0.3061, 0.4069, 0.3061, 0.4256, 0.3023, 0.4256, 0.3023, 0.4256, 0.3023, 0.4256, 0.3023, 0.4256, 0.3023, 0.4256, 0.3023, 0.4069, 0.306, 0.4069, 0.306, 0.4069, 0.306, 0.4256, 0.3023, 0.4256, 0.3023, 0.4256, 0.3023, 0.4069, 0.306, 0.4069, 0.306, 0.4069, 0.306, 0.4069, 0.3061, 0.4069, 0.3061, 0.4069, 0.3061, 0.4069, 0.3061, 0.4069, 0.3061, 0.4069, 0.3061, 0.4069, 0.3061, 0.4069, 0.3061, 0.4069, 0.3061, 0.4069, 0.3061, 0.4069, 0.3061, 0.4069, 0.3061, 0.4069, 0.3061, 0.4069, 0.3061, 0.4069, 0.3061, 0.4069, 0.3061, 0.4069, 0.3061, 0.4069, 0.3061, 0.4069, 0.3061, 0.4069, 0.3061, 0.4069, 0.3061, 0.4069, 0.306, 0.4069, 0.306, 0.4069, 0.306, 0.4069, 0.3061, 0.4069, 0.3061, 0.4069, 0.3061, 0.4256, 0.3023, 0.4256, 0.3023, 0.4256, 0.3023, 0.4256, 0.3023, 0.4256, 0.3023, 0.4256, 0.3023, 0.4256, 0.3023, 0.4256, 0.3023, 0.4256, 0.3023, 0.4256, 0.3023, 0.4256, 0.3023, 0.4256, 0.3023, 0.4256, 0.3023, 0.4256, 0.3023, 0.4256, 0.3023, 0.4256, 0.3023, 0.4256, 0.3023, 0.4256, 0.3023, 0.4256, 0.3023, 0.4256, 0.3023, 0.4256, 0.3023, 0.4256, 0.3023, 0.4256, 0.3023, 0.4256, 0.3023, 0.4256, 0.3023, 0.4256, 0.3023, 0.4256, 0.3023, 0.4256, 0.3023, 0.4256, 0.3023, 0.4256, 0.3023, 0.4256, 0.3023, 0.4256, 0.3023, 0.4256, 0.3023, 0.4069, 0.3061, 0.4069, 0.3061, 0.4069, 0.3061, 0.4069, 0.3061, 0.4069, 0.3061, 0.4069, 0.3061, 0.4069, 0.3061, 0.4069, 0.3061, 0.4069, 0.3061, 0.4069, 0.3061, 0.4069, 0.3061, 0.4069, 0.3061, 0.4069, 0.3061, 0.4069, 0.3061, 0.4069, 0.3061, 0.4069, 0.3061, 0.4069, 0.3061, 0.4069, 0.3061, 0.4256, 0.3023, 0.4256, 0.3023, 0.4256, 0.3023, 0.4069, 0.306, 0.4069, 0.306, 0.4069, 0.306, 0.4256, 0.3023, 0.4256, 0.3023, 0.4256, 0.3023, 0.4256, 0.3023, 0.4256, 0.3023, 0.4256, 0.3023, 0.4069, 0.306, 0.4069, 0.306, 0.4069, 0.306, 0.4256, 0.3023, 0.4256, 0.3023, 0.4256, 0.3023, 0.4256, 0.3023, 0.4256, 0.3023, 0.4256, 0.3023, 0.4256, 0.3023, 0.4256, 0.3023, 0.4256, 0.3023, 0.4256, 0.3023, 0.4256, 0.3023, 0.4256, 0.3023, 0.4256, 0.3023, 0.4256, 0.3023, 0.4256, 0.3023, 0.4069, 0.3061, 0.4069, 0.3061, 0.4069, 0.3061, 0.4069, 0.3061, 0.4069, 0.3061, 0.4069, 0.3061, 0.4069, 0.3061, 0.4069, 0.3061, 0.4069, 0.3061, 0.4069, 0.3061, 0.4069, 0.3061, 0.4069, 0.3061, 0.4069, 0.3061, 0.4069, 0.3061, 0.4069, 0.3061, 0.4069, 0.3061, 0.4069, 0.3061, 0.4069, 0.3061, 0.4069, 0.3061, 0.4069, 0.3061, 0.4069, 0.3061, 0.4069, 0.3061, 0.4069, 0.3061, 0.4069, 0.3061, 0.4069, 0.306, 0.4069, 0.306, 0.4069, 0.306, 0.4069, 0.3061, 0.4069, 0.3061, 0.4069, 0.3061, 0.4069, 0.3061, 0.4069, 0.3061, 0.4069, 0.3061, 0.4069, 0.3061, 0.4069, 0.3061, 0.4069, 0.3061, 0.4069, 0.306, 0.4069, 0.306, 0.4069, 0.306, 0.4069, 0.306, 0.4069, 0.306, 0.4069, 0.306, 0.4069, 0.306, 0.4069, 0.306, 0.4069, 0.306, 0.4069, 0.306, 0.4069, 0.306, 0.4069, 0.306, 0.4069, 0.306, 0.4069, 0.306, 0.4069, 0.306, 0.4256, 0.3023, 0.4256, 0.3023, 0.4256, 0.3023, 0.4069, 0.306, 0.4069, 0.306, 0.4069, 0.306, 0.4069, 0.306, 0.4069, 0.306, 0.4069, 0.306, 0.4069, 0.306, 0.4069, 0.306, 0.4069, 0.306, 0.4069, 0.3061, 0.4069, 0.3061, 0.4069, 0.3061, 0.4069, 0.3061, 0.4069, 0.3061, 0.4069, 0.3061, 0.4069, 0.3061, 0.4069, 0.3061, 0.4069, 0.3061, 0.4069, 0.3061, 0.4069, 0.3061, 0.4069, 0.3061, 0.4069, 0.3061, 0.4069, 0.3061, 0.4069, 0.3061, 0.4069, 0.3061, 0.4069, 0.3061, 0.4069, 0.3061, 0.4069, 0.3061, 0.4069, 0.3061, 0.4069, 0.3061, 0.4069, 0.3061, 0.4069, 0.3061, 0.4069, 0.3061, 0.4069, 0.3061, 0.4069, 0.3061, 0.4069, 0.3061, 0.4069, 0.3061, 0.4069, 0.3061, 0.4069, 0.3061, 0.4069, 0.3061, 0.4069, 0.3061, 0.4069, 0.3061, 0.4069, 0.3061, 0.4069, 0.3061, 0.4069, 0.3061, 0.4069, 0.3061, 0.4069, 0.3061, 0.4069, 0.3061, 0.4069, 0.3061, 0.4069, 0.3061, 0.4069, 0.3061, 0.4069, 0.3061, 0.4069, 0.3061, 0.4069, 0.3061, 0.4069, 0.3061, 0.4069, 0.3061, 0.4069, 0.3061, 0.4069, 0.3061, 0.4069, 0.3061, 0.4069, 0.3061, 0.4069, 0.3061, 0.4069, 0.3061, 0.4069, 0.3061, 0.4069, 0.3061, 0.4069, 0.3061, 0.4069, 0.3061, 0.4256, 0.3023, 0.4256, 0.3023, 0.4256, 0.3023, 0.4256, 0.3023, 0.4256, 0.3023, 0.4256, 0.3023, 0.4256, 0.3023, 0.4256, 0.3023, 0.4256, 0.3023, 0.4256, 0.3023, 0.4256, 0.3023, 0.4256, 0.3023, 0.4256, 0.3023, 0.4256, 0.3023, 0.4256, 0.3023, 0.4256, 0.3023, 0.4256, 0.3023, 0.4256, 0.3023, 0.4256, 0.3023, 0.4256, 0.3023, 0.4256, 0.3023, 0.4256, 0.3023, 0.4256, 0.3023, 0.4256, 0.3023, 0.4256, 0.3023, 0.4256, 0.3023, 0.4256, 0.3023, 0.4256, 0.3023, 0.4256, 0.3023, 0.4256, 0.3023, 0.4256, 0.3023, 0.4256, 0.3023, 0.4256, 0.3023, 0.4256, 0.3023, 0.4256, 0.3023, 0.4256, 0.3023, 0.4256, 0.3023, 0.4256, 0.3023, 0.4256, 0.3023, 0.4256, 0.3023, 0.4256, 0.3023, 0.4256, 0.3023, 0.4069, 0.306, 0.4069, 0.306, 0.4069, 0.306, 0.4256, 0.3023, 0.4256, 0.3023, 0.4256, 0.3023, 0.4256, 0.3023, 0.4256, 0.3023, 0.4256, 0.3023, 0.4256, 0.3023, 0.4256, 0.3023, 0.4256, 0.3023, 0.4256, 0.3023, 0.4256, 0.3023, 0.4256, 0.3023, 0.4256, 0.3023, 0.4256, 0.3023, 0.4256, 0.3023, 0.4256, 0.3023, 0.4256, 0.3023, 0.4256, 0.3023, 0.4256, 0.3023, 0.4256, 0.3023, 0.4256, 0.3023, 0.4256, 0.3023, 0.4256, 0.3023, 0.4256, 0.3023, 0.4256, 0.3023, 0.4256, 0.3023, 0.4256, 0.3023, 0.4256, 0.3023, 0.4256, 0.3023, 0.4256, 0.3023, 0.4256, 0.3023, 0.4256, 0.3023, 0.4256, 0.3023, 0.4256, 0.3023, 0.4256, 0.3023, 0.4256, 0.3023, 0.4256, 0.3023, 0.4256, 0.3023, 0.4256, 0.3023, 0.4069, 0.3061, 0.4069, 0.3061, 0.4069, 0.3061, 0.4069, 0.3061, 0.4069, 0.3061, 0.4069, 0.3061, 0.4069, 0.3061, 0.4069, 0.3061, 0.4069, 0.3061, 0.4069, 0.3061, 0.4069, 0.3061, 0.4069, 0.3061, 0.4069, 0.3061, 0.4069, 0.3061, 0.4069, 0.3061, 0.4069, 0.3061, 0.4069, 0.3061, 0.4069, 0.3061, 0.4256, 0.3023, 0.4256, 0.3023, 0.4256, 0.3023, 0.4256, 0.3023, 0.4256, 0.3023, 0.4256, 0.3023, 0.4256, 0.3023, 0.4256, 0.3023, 0.4256, 0.3023, 0.4256, 0.3025, 0.4256, 0.3025, 0.4256, 0.3025, 0.4256, 0.3023, 0.4256, 0.3023, 0.4256, 0.3023, 0.4256, 0.3023, 0.4256, 0.3023, 0.4256, 0.3023, 0.4256, 0.3023, 0.4256, 0.3023, 0.4256, 0.3023, 0.4069, 0.3061, 0.4069, 0.3061, 0.4069, 0.3061, 0.4069, 0.3061, 0.4069, 0.3061, 0.4069, 0.3061, 0.4256, 0.3023, 0.4256, 0.3023, 0.4256, 0.3023, 0.4256, 0.3023, 0.4256, 0.3023, 0.4256, 0.3023, 0.4069, 0.3061, 0.4069, 0.3061, 0.4069, 0.3061, 0.4069, 0.3061, 0.4069, 0.3061, 0.4069, 0.3061, 0.4069, 0.3061, 0.4069, 0.3061, 0.4069, 0.3061, 0.4069, 0.3061, 0.4069, 0.3061, 0.4069, 0.3061, 0.4256, 0.3023, 0.4256, 0.3023, 0.4256, 0.3023, 0.4256, 0.3023, 0.4256, 0.3023, 0.4256, 0.3023, 0.4069, 0.3061, 0.4069, 0.3061, 0.4069, 0.3061, 0.4256, 0.3023, 0.4256, 0.3023, 0.4256, 0.3023, 0.4069, 0.3061, 0.4069, 0.3061, 0.4069, 0.3061, 0.4256, 0.3023, 0.4256, 0.3023, 0.4256, 0.3023, 0.4256, 0.3023, 0.4256, 0.3023, 0.4256, 0.3023, 0.4256, 0.3023, 0.4256, 0.3023, 0.4256, 0.3023, 0.4256, 0.3023, 0.4256, 0.3023, 0.4256, 0.3023, 0.4256, 0.3023, 0.4256, 0.3023, 0.4256, 0.3023, 0.4069, 0.3061, 0.4069, 0.3061, 0.4069, 0.3061, 0.4069, 0.3061, 0.4069, 0.3061, 0.4069, 0.3061, 0.4256, 0.3023, 0.4256, 0.3023, 0.4256, 0.3023, 0.4256, 0.3023, 0.4256, 0.3023, 0.4256, 0.3023, 0.4256, 0.3023, 0.4256, 0.3023, 0.4256, 0.3023, 0.4256, 0.3023, 0.4256, 0.3023, 0.4256, 0.3023, 0.4256, 0.3023, 0.4256, 0.3023, 0.4256, 0.3023, 0.4256, 0.3023, 0.4256, 0.3023, 0.4256, 0.3023, 0.4256, 0.3023, 0.4256, 0.3023, 0.4256, 0.3023, 0.4256, 0.3023, 0.4256, 0.3023, 0.4256, 0.3023, 0.4256, 0.3023, 0.4256, 0.3023, 0.4256, 0.3023, 0.4069, 0.306, 0.4069, 0.306, 0.4069, 0.306, 0.4256, 0.3025, 0.4256, 0.3025, 0.4256, 0.3025, 0.4069, 0.306, 0.4069, 0.306, 0.4069, 0.306, 0.4069, 0.306, 0.4069, 0.306, 0.4069, 0.306, 0.4069, 0.306, 0.4069, 0.306, 0.4069, 0.306, 0.4069, 0.306, 0.4069, 0.306, 0.4069, 0.306, 0.4069, 0.306, 0.4069, 0.306, 0.4069, 0.306, 0.4069, 0.306, 0.4069, 0.306, 0.4069, 0.306, 0.4069, 0.3061, 0.4069, 0.3061, 0.4069, 0.3061, 0.4069, 0.3061, 0.4069, 0.3061, 0.4069, 0.3061, 0.4256, 0.3023, 0.4256, 0.3023, 0.4256, 0.3023, 0.4256, 0.3025, 0.4256, 0.3025, 0.4256, 0.3025, 0.4069, 0.306, 0.4069, 0.306, 0.4069, 0.306, 0.4069, 0.3061, 0.4069, 0.3061, 0.4069, 0.3061, 0.4069, 0.3061, 0.4069, 0.3061, 0.4069, 0.3061, 0.4256, 0.3023, 0.4256, 0.3023, 0.4256, 0.3023, 0.4256, 0.3023, 0.4256, 0.3023, 0.4256, 0.3023, 0.4069, 0.3061, 0.4069, 0.3061, 0.4069, 0.3061, 0.4069, 0.3061, 0.4069, 0.3061, 0.4069, 0.3061, 0.4256, 0.3023, 0.4256, 0.3023, 0.4256, 0.3023, 0.4069, 0.306, 0.4069, 0.306, 0.4069, 0.306, 0.4069, 0.3061, 0.4069, 0.3061, 0.4069, 0.3061, 0.4069, 0.3061, 0.4069, 0.3061, 0.4069, 0.3061, 0.4256, 0.3023, 0.4256, 0.3023, 0.4256, 0.3023, 0.4256, 0.3023, 0.4256, 0.3023, 0.4256, 0.3023, 0.4256, 0.3023, 0.4256, 0.3023, 0.4256, 0.3023, 0.4069, 0.306, 0.4069, 0.306, 0.4069, 0.306, 0.4069, 0.306, 0.4069, 0.306, 0.4069, 0.306, 0.4256, 0.3023, 0.4256, 0.3023, 0.4256, 0.3023, 0.4256, 0.3023, 0.4256, 0.3023, 0.4256, 0.3023, 0.4256, 0.3023, 0.4256, 0.3023, 0.4256, 0.3023, 0.4069, 0.3061, 0.4069, 0.3061, 0.4069, 0.3061, 0.4256, 0.3023, 0.4256, 0.3023, 0.4256, 0.3023, 0.4069, 0.3061, 0.4069, 0.3061, 0.4069, 0.3061, 0.4069, 0.3061, 0.4069, 0.3061, 0.4069, 0.3061, 0.4069, 0.3061, 0.4069, 0.3061, 0.4069, 0.3061, 0.4069, 0.3061, 0.4069, 0.3061, 0.4069, 0.3061, 0.4069, 0.3061, 0.4069, 0.3061, 0.4069, 0.3061, 0.4069, 0.3061, 0.4069, 0.3061, 0.4069, 0.3061, 0.4256, 0.3025, 0.4256, 0.3025, 0.4256, 0.3025, 0.4256, 0.3025, 0.4256, 0.3025, 0.4256, 0.3025, 0.4256, 0.3023, 0.4256, 0.3023, 0.4256, 0.3023, 0.4069, 0.3061, 0.4069, 0.3061, 0.4069, 0.3061, 0.4069, 0.3061, 0.4069, 0.3061, 0.4069, 0.3061, 0.4069, 0.306, 0.4069, 0.306, 0.4069, 0.306, 0.4256, 0.3023, 0.4256, 0.3023, 0.4256, 0.3023, 0.4256, 0.3023, 0.4256, 0.3023, 0.4256, 0.3023, 0.4069, 0.3061, 0.4069, 0.3061, 0.4069, 0.3061, 0.4069, 0.3061, 0.4069, 0.3061, 0.4069, 0.3061, 0.4069, 0.3061, 0.4069, 0.3061, 0.4069, 0.3061, 0.4069, 0.3061, 0.4069, 0.3061, 0.4069, 0.3061, 0.4069, 0.3061, 0.4069, 0.3061, 0.4069, 0.3061, 0.4069, 0.3061])
me_mesh.materials.append(mat_material_001)
me_mesh.materials.append(mat_material_002)
me_mesh.update()
me_mesh.normals_split_custom_set([tuple(v) for v in zip(*[iter([0.04961, 0.9616, -0.2699, 0.04961, 0.9616, -0.2699, 0.04961, 0.9616, -0.2699, 0.4417, 0.09269, -0.8924, 0.4413, 0.09243, -0.8926, 0.4422, 0.09297, -0.8921, -0.1665, 0.9736, 0.156, -0.1665, 0.9736, 0.156, -0.1665, 0.9736, 0.156, -0.06822, 0.9975, -0.02048, -0.06822, 0.9975, -0.02048, -0.06822, 0.9975, -0.02048, 0.5307, 0.8453, 0.06228, 0.5307, 0.8453, 0.06228, 0.5307, 0.8453, 0.06228, 0.3714, 0.323, -0.8705, 0.3714, 0.323, -0.8705, 0.3714, 0.323, -0.8705, 0.5062, 0.1618, -0.8471, 0.5062, 0.1618, -0.8471, 0.5062, 0.1618, -0.8471, 0.1086, 0.9887, 0.1035, 0.1086, 0.9887, 0.1038, 0.1076, 0.9881, 0.1103, 0.5438, 0.1268, 0.8296, 0.5438, 0.1268, 0.8296, 0.5438, 0.1268, 0.8296, -0.5933, 0.2468, -0.7662, -0.5933, 0.2468, -0.7662, -0.5933, 0.2468, -0.7662, -0.8824, 0.08615, -0.4625, -0.8824, 0.08615, -0.4625, -0.8824, 0.08615, -0.4625, -0.9926, 0.08628, -0.08513, -0.9926, 0.08628, -0.08513, -0.9926, 0.08628, -0.08513, -0.5997, 0.199, 0.7751, -0.6066, 0.2003, 0.7693, -0.5992, 0.1989, 0.7755, 0.006322, 0.296, -0.9552, -0.0002403, 0.2999, -0.954, 0.004512, 0.2971, -0.9548, -0.2015, 0.8922, 0.4043, -0.2015, 0.8922, 0.4043, -0.2015, 0.8922, 0.4043, 0.8672, 0.118, 0.4837, 0.8672, 0.118, 0.4837, 0.8672, 0.118, 0.4837, 0.9559, 0.2755, -0.1014, 0.9559, 0.2755, -0.1014, 0.9559, 0.2755, -0.1014, 0.2863, 0.8842, 0.3691, 0.2863, 0.8842, 0.3691, 0.2863, 0.8842, 0.3691, 0.4112, 0.6738, 0.6139, 0.4112, 0.6738, 0.6139, 0.4112, 0.6738, 0.6139, -0.2812, 0.8602, 0.4254, -0.2812, 0.8602, 0.4254, -0.2812, 0.8602, 0.4254, -0.00517, 0.1279, 0.9918, -0.00517, 0.1279, 0.9918, -0.00517, 0.1279, 0.9918, -0.4503, 0.1067, 0.8865, -0.4503, 0.1067, 0.8865, -0.4503, 0.1067, 0.8865, -0.3382, 0.2428, 0.9092, -0.3382, 0.2428, 0.9092, -0.3382, 0.2428, 0.9092, -0.3478, 0.06855, 0.9351, -0.3478, 0.06855, 0.9351, -0.3478, 0.06855, 0.9351, 0.7454, 0.2599, -0.6138, 0.7454, 0.2599, -0.6138, 0.7454, 0.2599, -0.6138, 0.7454, 0.2599, -0.6138, -0.2051, 0.9374, 0.2816, -0.2051, 0.9374, 0.2816, -0.2051, 0.9374, 0.2816, -0.03373, 0.9945, 0.09923, -0.0326, 0.995, 0.09393, -0.0276, 0.9949, 0.0975, 0.1975, 0.98, -0.02417, 0.1975, 0.98, -0.02417, 0.1975, 0.98, -0.02417, 0.1461, 0.9402, -0.3077, 0.1461, 0.9402, -0.3077, 0.1461, 0.9402, -0.3077, 0.5755, 0.1895, -0.7955, 0.5755, 0.1895, -0.7955, 0.5755, 0.1895, -0.7955, -0.3213, 0.9117, 0.256, -0.3213, 0.9117, 0.256, -0.3213, 0.9117, 0.256, -0.9067, 0.1374, 0.3987, -0.9067, 0.1374, 0.3987, -0.9067, 0.1374, 0.3987, 0.4417, 0.09269, -0.8924, 0.4422, 0.09297, -0.8921, 0.4422, 0.09301, -0.8921, 0.5069, 0.116, -0.8542, 0.5069, 0.116, -0.8542, 0.5069, 0.116, -0.8542, -0.9877, 0.1345, 0.08013, -0.9877, 0.1345, 0.08013, -0.9877, 0.1345, 0.08013, -0.947, 0.3207, 0.01981, -0.947, 0.3207, 0.01928, -0.947, 0.3207, 0.01927, -0.7661, 0.1587, -0.6229, -0.7661, 0.1587, -0.6229, -0.7661, 0.1587, -0.6229, -0.8783, 0.1851, -0.4408, -0.8783, 0.1851, -0.4408, -0.8783, 0.1851, -0.4408, -0.2078, 0.9564, -0.2053, -0.2078, 0.9564, -0.2053, -0.2078, 0.9564, -0.2053, -0.3955, 0.3545, -0.8473, -0.3886, 0.3569, -0.8494, -0.3971, 0.3525, -0.8474, -0.3971, 0.3525, -0.8474, -0.3886, 0.3569, -0.8494, -0.3968, 0.3514, -0.848, -0.1266, 0.3099, -0.9423, -0.1266, 0.3099, -0.9423, -0.1266, 0.3099, -0.9423, -0.1147, 0.2981, -0.9476, -0.1144, 0.2989, -0.9474, -0.1146, 0.2982, -0.9476, 0.2593, 0.2762, -0.9255, 0.2593, 0.2762, -0.9255, 0.2593, 0.2762, -0.9255, -0.1384, 0.07935, 0.9872, -0.1446, 0.07301, 0.9868, -0.1458, 0.07179, 0.9867, -0.1835, 0.2612, 0.9477, -0.1835, 0.2612, 0.9477, -0.1835, 0.2612, 0.9477, -0.5997, 0.199, 0.7751, -0.607, 0.2003, 0.7691, -0.6066, 0.2003, 0.7693, -0.1085, 0.9318, 0.3463, -0.1085, 0.9318, 0.3463, -0.1085, 0.9318, 0.3463, -0.07721, 0.9304, 0.3583, -0.07721, 0.9304, 0.3583, -0.07721, 0.9304, 0.3583, -0.3394, 0.249, 0.9071, -0.3394, 0.249, 0.9071, -0.3394, 0.249, 0.9071, -0.7848, 0.5673, 0.2494, -0.7848, 0.5673, 0.2494, -0.7848, 0.5673, 0.2494, -0.9629, 0.1851, -0.1966, -0.9629, 0.1851, -0.1966, -0.9629, 0.1851, -0.1966, -0.9674, 0.2301, -0.1057, -0.9674, 0.2301, -0.1057, -0.9674, 0.2301, -0.1057, -0.4646, 0.04057, -0.8846, -0.4646, 0.04057, -0.8846, -0.4646, 0.04057, -0.8846, 0.1347, 0.989, 0.06063, 0.1347, 0.989, 0.06063, 0.1347, 0.989, 0.06063, 0.04888, 0.9972, -0.05627, 0.04888, 0.9972, -0.05627, 0.04888, 0.9972, -0.05627, -0.01563, 0.9999, -0.004267, -0.01563, 0.9999, -0.004267, -0.01563, 0.9999, -0.004267, -0.5617, 0.1032, -0.8208, -0.5617, 0.1032, -0.8208, -0.5617, 0.1032, -0.8208, 0.8957, 0.1702, 0.4108, 0.8955, 0.1669, 0.4126, 0.8974, 0.169, 0.4075, 0.3618, 0.2524, -0.8975, 0.3637, 0.2516, -0.8969, 0.3623, 0.2522, -0.8973, 0.1815, 0.07088, -0.9808, 0.1815, 0.07088, -0.9808, 0.1815, 0.07088, -0.9808, 0.05976, 0.3549, -0.933, 0.05976, 0.3549, -0.933, 0.05976, 0.3549, -0.933, 0.08282, 0.1677, -0.9824, 0.07252, 0.09605, -0.9927, 0.1165, 0.4207, -0.8997, 0.4192, 0.8938, 0.1592, 0.4192, 0.8938, 0.1592, 0.4192, 0.8938, 0.1592, 0.9858, 0.1593, -0.05392, 0.9858, 0.1593, -0.05392, 0.9858, 0.1593, -0.05392, 0.3343, 0.9418, 0.03622, 0.3343, 0.9418, 0.03622, 0.3343, 0.9418, 0.03622, 0.08461, 0.9885, 0.1255, 0.08461, 0.9885, 0.1255, 0.08461, 0.9885, 0.1255, 0.1606, 0.9866, -0.02967, 0.1606, 0.9866, -0.02967, 0.1606, 0.9866, -0.02967, 0.05933, 0.9742, -0.2176, 0.05933, 0.9742, -0.2176, 0.05933, 0.9742, -0.2176, 0.4361, 0.2278, 0.8706, 0.4361, 0.2278, 0.8706, 0.4361, 0.2278, 0.8706, 0.1177, -0.04049, 0.9922, 0.1177, -0.04049, 0.9922, 0.1177, -0.04049, 0.9922, -0.023, 0.06913, 0.9973, -0.023, 0.06913, 0.9973, -0.023, 0.06913, 0.9973, 0.8816, 0.2989, -0.3654, 0.8816, 0.2989, -0.3654, 0.8816, 0.2989, -0.3654, -0.4618, 0.1468, 0.8747, -0.4618, 0.1468, 0.8747, -0.4618, 0.1468, 0.8747, 0.3004, 0.181, -0.9365, 0.3007, 0.1809, -0.9364, 0.2961, 0.1814, -0.9378, 0.3587, 0.1866, -0.9146, 0.3587, 0.1866, -0.9146, 0.3587, 0.1866, -0.9146, -0.9984, 0.05565, 0.004248, -0.9984, 0.05565, 0.004248, -0.9984, 0.05565, 0.004248, -0.8594, 0.1366, -0.4928, -0.8594, 0.1366, -0.4928, -0.8594, 0.1366, -0.4928, -0.7534, 0.3477, -0.5582, -0.7534, 0.3477, -0.5582, -0.7534, 0.3477, -0.5582, -0.5564, 0.1929, -0.8082, -0.5564, 0.1929, -0.8082, -0.5564, 0.1929, -0.8082, 0.1543, 0.9839, 0.09006, 0.1543, 0.9839, 0.09006, 0.1543, 0.9839, 0.09006, -0.6926, 0.1166, 0.7119, -0.6926, 0.1166, 0.7119, -0.6926, 0.1166, 0.7119, 0.7545, 0.2177, 0.6192, 0.7545, 0.2177, 0.6192, 0.7545, 0.2177, 0.6192, 0.9338, 0.04359, 0.3551, 0.9338, 0.04359, 0.3551, 0.9338, 0.04359, 0.3551, 0.9186, 0.03149, 0.3938, 0.9186, 0.03149, 0.3938, 0.9186, 0.03149, 0.3938, 0.4086, 0.8627, -0.298, 0.4086, 0.8627, -0.298, 0.4086, 0.8627, -0.298, 0.1399, 0.8408, -0.523, 0.1399, 0.8408, -0.523, 0.1399, 0.8408, -0.523, 0.1165, 0.4207, -0.8997, 0.159, 0.854, -0.4954, 0.08282, 0.1677, -0.9824, -0.9379, 0.1397, 0.3177, -0.9379, 0.1397, 0.3177, -0.9379, 0.1397, 0.3177, -0.9389, 0.3406, -0.04936, -0.9389, 0.3406, -0.04936, -0.9389, 0.3406, -0.04936, -0.965, 0.003204, 0.2623, -0.965, 0.003204, 0.2623, -0.965, 0.003204, 0.2623, -0.6383, 0.09876, 0.7634, -0.6383, 0.09876, 0.7634, -0.6383, 0.09876, 0.7634, 0.1109, 0.9938, -0.01075, 0.1109, 0.9938, -0.01075, 0.1109, 0.9938, -0.01075, 0.3494, 0.9305, -0.1098, 0.3494, 0.9305, -0.1098, 0.3494, 0.9305, -0.1098, 0.8716, 0.1037, -0.4791, 0.8716, 0.1037, -0.4791, 0.8716, 0.1037, -0.4791, 0.9915, 0.04038, -0.1235, 0.9915, 0.04038, -0.1235, 0.9915, 0.04038, -0.1235, -0.6889, 0.1525, -0.7086, -0.6889, 0.1525, -0.7086, -0.6889, 0.1525, -0.7086, -0.8565, 0.2362, -0.459, -0.8565, 0.2362, -0.459, -0.8565, 0.2362, -0.459, -0.5657, 0.01201, -0.8245, -0.5657, 0.01201, -0.8245, -0.5657, 0.01201, -0.8245, -0.821, 0.2517, -0.5125, -0.821, 0.2517, -0.5125, -0.821, 0.2517, -0.5125, -0.8014, 0.2069, -0.5613, -0.8014, 0.2069, -0.5613, -0.8014, 0.2069, -0.5613, -0.00819, 0.9601, 0.2796, -0.00819, 0.9601, 0.2796, -0.00819, 0.9601, 0.2796, 0.01595, 0.9589, 0.2833, 0.01595, 0.9589, 0.2833, 0.01595, 0.9589, 0.2833, -0.02348, 0.9643, 0.2639, -0.02348, 0.9643, 0.2639, -0.02348, 0.9643, 0.2639, 0.1019, 0.9434, 0.3155, 0.1019, 0.9434, 0.3155, 0.1019, 0.9434, 0.3155, 0.04909, 0.959, 0.2792, 0.04909, 0.959, 0.2792, 0.04909, 0.959, 0.2792, -0.2375, 0.9611, -0.1408, -0.2375, 0.9611, -0.1408, -0.2375, 0.9611, -0.1408, -0.2121, 0.9322, -0.2934, -0.2121, 0.9322, -0.2934, -0.2121, 0.9322, -0.2934, -0.9294, 0.164, -0.3306, -0.9294, 0.164, -0.3306, -0.9294, 0.164, -0.3306, -0.9999, -0.005391, 0.01039, -0.9999, -0.005391, 0.01039, -0.9999, -0.005391, 0.01039, -0.9703, 0.2157, -0.1092, -0.9703, 0.2157, -0.1092, -0.9703, 0.2157, -0.1092, 0.2655, 0.8552, -0.4452, 0.2655, 0.8552, -0.4452, 0.2655, 0.8552, -0.4452, 0.02979, 0.3613, -0.932, 0.02979, 0.3613, -0.932, 0.02979, 0.3613, -0.932, 0.1303, 0.3419, -0.9307, 0.1303, 0.3419, -0.9307, 0.1303, 0.3419, -0.9307, -0.2906, 0.2435, 0.9253, -0.2906, 0.2435, 0.9253, -0.2906, 0.2435, 0.9253, -0.3583, 0.9198, 0.1596, -0.3583, 0.9198, 0.1596, -0.3583, 0.9198, 0.1596, 0.5061, 0.8599, 0.06667, 0.5074, 0.8585, 0.07461, 0.5068, 0.8591, 0.07104, 0.6325, 0.1057, 0.7673, 0.6325, 0.1057, 0.7673, 0.6325, 0.1057, 0.7673, 0.3587, 0.03789, 0.9327, 0.3587, 0.03789, 0.9327, 0.3587, 0.03789, 0.9327, 0.374, 0.01764, 0.9273, 0.374, 0.01764, 0.9273, 0.374, 0.01764, 0.9273, 0.5412, 0.06239, 0.8386, 0.5412, 0.06239, 0.8386, 0.5412, 0.06239, 0.8386, -0.1536, 0.3427, 0.9268, -0.1536, 0.3427, 0.9268, -0.1536, 0.3427, 0.9268, -0.02345, 0.9938, 0.1087, -0.02345, 0.9938, 0.1087, -0.02345, 0.9938, 0.1087, -0.06253, 0.9979, 0.01599, -0.06253, 0.9979, 0.01599, -0.06253, 0.9979, 0.01599, -0.1456, 0.9296, -0.3387, -0.1456, 0.9296, -0.3387, -0.1456, 0.9296, -0.3387, -0.1821, 0.3393, -0.9229, -0.1821, 0.3393, -0.9229, -0.1821, 0.3393, -0.9229, -0.1339, 0.1085, -0.985, -0.1339, 0.1085, -0.985, -0.1339, 0.1085, -0.985, -0.426, 0.1118, -0.8978, -0.426, 0.1118, -0.8978, -0.426, 0.1118, -0.8978, -0.004639, 0.1627, -0.9867, -0.004639, 0.1627, -0.9867, -0.004639, 0.1627, -0.9867, 0.1195, 0.9426, -0.3118, 0.1195, 0.9426, -0.3118, 0.1195, 0.9426, -0.3118, -0.09342, 0.95, -0.2979, -0.09321, 0.9479, -0.3046, -0.09344, 0.9501, -0.2975, 0.09943, 0.9656, -0.2403, 0.09943, 0.9656, -0.2403, 0.09943, 0.9656, -0.2403, 0.1054, 0.9944, 0.01174, 0.1054, 0.9944, 0.01174, 0.1054, 0.9944, 0.01174, 0.8806, 0.1041, 0.4623, 0.8806, 0.1041, 0.4623, 0.8806, 0.1041, 0.4623, 0.9139, 0.1047, 0.3922, 0.9139, 0.1047, 0.3922, 0.9139, 0.1047, 0.3922, 0.5528, 0.8145, 0.176, 0.5528, 0.8145, 0.176, 0.5528, 0.8145, 0.176, 0.9756, 0.1617, 0.1487, 0.9756, 0.1617, 0.1487, 0.9756, 0.1617, 0.1487, 0.4304, 0.8966, 0.1044, 0.4304, 0.8966, 0.1044, 0.4304, 0.8966, 0.1044, 0.5767, 0.8168, 0.013, 0.5767, 0.8168, 0.013, 0.5767, 0.8168, 0.013, 0.9737, 0.1215, 0.1928, 0.9737, 0.1215, 0.1928, 0.9737, 0.1215, 0.1928, 0.1939, 0.9802, -0.03961, 0.1939, 0.9802, -0.03961, 0.1939, 0.9802, -0.03961, 0.2961, 0.1814, -0.9378, 0.2958, 0.1815, -0.9378, 0.3004, 0.181, -0.9365, -0.3919, 0.09314, -0.9153, -0.3919, 0.09314, -0.9153, -0.3919, 0.09314, -0.9153, 0.04764, 0.03218, -0.9983, 0.04764, 0.03218, -0.9983, 0.04764, 0.03218, -0.9983, 0.2012, 0.05646, -0.9779, 0.2012, 0.05646, -0.9779, 0.2012, 0.05646, -0.9779, -0.1042, 0.1962, -0.975, -0.1042, 0.1962, -0.975, -0.1042, 0.1962, -0.975, 0.3623, 0.2522, -0.8973, 0.3637, 0.2516, -0.8969, 0.3642, 0.2514, -0.8967, 0.8974, 0.169, 0.4075, 0.8955, 0.1669, 0.4126, 0.8947, 0.1662, 0.4145, -0.4261, 0.2521, -0.8688, -0.4261, 0.2521, -0.8688, -0.4261, 0.2521, -0.8688, -0.441, 0.3116, -0.8417, -0.441, 0.3116, -0.8417, -0.441, 0.3116, -0.8417, -0.4188, 0.03909, -0.9073, -0.4188, 0.03909, -0.9073, -0.4188, 0.03909, -0.9073, -0.01183, 0.999, -0.04198, -0.01183, 0.999, -0.04198, -0.01183, 0.999, -0.04198, 0.01908, 0.9978, -0.06379, 0.01908, 0.9978, -0.06379, 0.01908, 0.9978, -0.06379, 0.1969, 0.9804, 0.002564, 0.1969, 0.9804, 0.002564, 0.1969, 0.9804, 0.002564, 0.128, 0.9834, 0.1288, 0.128, 0.9834, 0.1288, 0.128, 0.9834, 0.1288, 0.1076, 0.9881, 0.1103, 0.1086, 0.9887, 0.1038, 0.1075, 0.988, 0.1107, -0.04557, 0.9914, 0.1225, -0.04557, 0.9914, 0.1225, -0.04557, 0.9914, 0.1225, -0.03599, 0.9894, 0.1409, -0.03519, 0.9896, 0.1397, -0.04036, 0.9882, 0.1479, -0.03219, 0.999, -0.03077, -0.03219, 0.999, -0.03077, -0.03219, 0.999, -0.03077, 0.01657, 0.9995, -0.0282, 0.01657, 0.9995, -0.0282, 0.01657, 0.9995, -0.0282, -0.2655, 0.9406, -0.2118, -0.2655, 0.9406, -0.2118, -0.2655, 0.9406, -0.2118, -0.3214, 0.9428, -0.0884, -0.3214, 0.9428, -0.0884, -0.3214, 0.9428, -0.0884, -0.7065, 0.2969, -0.6424, -0.7065, 0.2969, -0.6424, -0.7065, 0.2969, -0.6424, -0.7538, 0.3138, -0.5773, -0.7538, 0.3138, -0.5773, -0.7538, 0.3138, -0.5773, -0.7712, 0.2168, -0.5986, -0.7712, 0.2168, -0.5986, -0.7712, 0.2168, -0.5986, -0.7525, 0.1573, -0.6395, -0.7525, 0.1573, -0.6395, -0.7525, 0.1573, -0.6395, -0.8724, 0.1744, -0.4565, -0.8724, 0.1744, -0.4565, -0.8724, 0.1744, -0.4565, -0.8044, 0.3459, -0.4831, -0.8043, 0.3459, -0.4832, -0.8043, 0.3458, -0.4833, -0.4947, 0.8572, 0.1433, -0.4947, 0.8572, 0.1433, -0.4947, 0.8572, 0.1433, -0.9755, 0.2193, -0.01699, -0.9755, 0.2193, -0.01699, -0.9755, 0.2193, -0.01699, -0.3901, 0.9059, -0.1646, -0.3901, 0.9059, -0.1646, -0.3901, 0.9059, -0.1646, -0.2212, 0.923, -0.3149, -0.2212, 0.923, -0.3149, -0.2212, 0.923, -0.3149, -0.9048, 0.1976, -0.3773, -0.9048, 0.1976, -0.3773, -0.9048, 0.1976, -0.3773, -0.1082, 0.8863, 0.4504, -0.1082, 0.8863, 0.4503, -0.1085, 0.8867, 0.4494, -0.01202, 0.8474, 0.5308, -0.01202, 0.8474, 0.5308, -0.01202, 0.8474, 0.5308, -0.08874, 0.9117, 0.4011, -0.08874, 0.9117, 0.4011, -0.08874, 0.9117, 0.4011, -0.1082, 0.8863, 0.4503, -0.1087, 0.8872, 0.4485, -0.1085, 0.8867, 0.4494, -0.1951, 0.7921, 0.5784, -0.1951, 0.7921, 0.5784, -0.1951, 0.7921, 0.5784, -0.1367, 0.08103, 0.9873, -0.1446, 0.07301, 0.9868, -0.1384, 0.07935, 0.9872, 0.4196, 0.1025, 0.9019, 0.4196, 0.1025, 0.9019, 0.4196, 0.1025, 0.9019, -0.2924, 0.2313, 0.9279, -0.2924, 0.2313, 0.9279, -0.2924, 0.2313, 0.9279, 0.08516, 0.5687, 0.8181, 0.08516, 0.5687, 0.8181, 0.08516, 0.5687, 0.8181, 0.02861, 0.1169, 0.9927, 0.02861, 0.1169, 0.9927, 0.02861, 0.1169, 0.9927, 0.004126, -0.02032, 0.9998, 0.004126, -0.02032, 0.9998, 0.004126, -0.02032, 0.9998, -0.1263, 0.07083, 0.9895, -0.1263, 0.07083, 0.9895, -0.1263, 0.07083, 0.9895, 0.4769, 0.3194, -0.8189, 0.4769, 0.3194, -0.8189, 0.4769, 0.3194, -0.8189, 0.4767, 0.34, -0.8107, 0.4767, 0.34, -0.8107, 0.4767, 0.34, -0.8107, 0.1741, 0.3037, -0.9367, 0.1741, 0.3037, -0.9367, 0.1741, 0.3037, -0.9367, 0.3442, 0.2857, -0.8944, 0.3442, 0.2857, -0.8944, 0.3442, 0.2857, -0.8944, 0.2784, 0.3044, -0.9109, 0.2784, 0.3044, -0.9109, 0.2784, 0.3044, -0.9109, -0.02119, 0.3021, -0.953, -0.0222, 0.3125, -0.9497, -0.02123, 0.3026, -0.9529, -0.3955, 0.3545, -0.8473, -0.3851, 0.3595, -0.85, -0.3886, 0.3569, -0.8494, -0.0222, 0.3125, -0.9497, -0.02223, 0.3127, -0.9496, -0.02123, 0.3026, -0.9529, -0.7192, 0.3349, -0.6088, -0.7192, 0.3349, -0.6088, -0.7192, 0.3349, -0.6088, -0.3728, 0.2691, -0.888, -0.4257, 0.5761, -0.6978, -0.3656, 0.2398, -0.8993, -0.6641, 0.4637, -0.5865, -0.629, 0.5225, -0.5756, -0.1261, 0.9399, -0.3173, -0.8414, 0.2089, -0.4984, -0.8414, 0.2089, -0.4984, -0.8414, 0.2089, -0.4984, -0.9054, 0.1816, -0.3838, -0.9054, 0.1816, -0.3838, -0.9054, 0.1816, -0.3838, -0.6641, 0.4637, -0.5865, -0.7827, 0.1672, -0.5995, -0.629, 0.5225, -0.5756, -0.8362, 0.2356, -0.4952, -0.8362, 0.2356, -0.4952, -0.8362, 0.2356, -0.4952, -0.985, 0.1214, -0.1225, -0.985, 0.1214, -0.1225, -0.985, 0.1214, -0.1225, -0.9963, 0.07769, -0.03605, -0.9963, 0.0777, -0.03576, -0.9963, 0.07769, -0.03598, -0.9842, 0.1403, -0.1081, -0.9842, 0.1403, -0.1081, -0.9842, 0.1403, -0.1081, -0.9714, 0.1, -0.2154, -0.9714, 0.1, -0.2154, -0.9714, 0.1, -0.2154, -0.9573, 0.2075, 0.2011, -0.9573, 0.2075, 0.2011, -0.9573, 0.2075, 0.2011, -0.8282, 0.256, -0.4986, -0.8282, 0.256, -0.4986, -0.8282, 0.256, -0.4986, -0.947, 0.3207, 0.01927, -0.947, 0.3207, 0.01928, -0.947, 0.3207, 0.0187, -0.9963, 0.07768, -0.03616, -0.9963, 0.07769, -0.03605, -0.9963, 0.07769, -0.03598, -0.9823, 0.1736, -0.07031, -0.9823, 0.1736, -0.07031, -0.9823, 0.1736, -0.07031, 0.7219, 0.2452, -0.6471, 0.7219, 0.2452, -0.6471, 0.7219, 0.2452, -0.6471, 0.3785, 0.257, -0.8892, 0.3785, 0.257, -0.8892, 0.3785, 0.257, -0.8892, 0.4331, 0.06976, -0.8986, 0.4316, 0.07148, -0.8992, 0.4314, 0.07173, -0.8993, 0.4333, 0.06958, -0.8986, 0.4316, 0.07148, -0.8992, 0.4331, 0.06976, -0.8986, 0.4691, 0.5444, -0.6954, 0.4691, 0.5444, -0.6954, 0.4691, 0.5444, -0.6954, 0.4144, 0.5505, -0.7247, 0.4144, 0.5505, -0.7247, 0.4144, 0.5505, -0.7247, -0.8447, 0.1899, 0.5004, -0.8447, 0.1899, 0.5004, -0.8447, 0.1899, 0.5004, -0.9036, 0.04928, 0.4256, -0.9036, 0.04928, 0.4256, -0.9036, 0.04928, 0.4256, -0.817, 0.02036, 0.5762, -0.817, 0.02036, 0.5762, -0.817, 0.02036, 0.5762, -0.04727, 0.9951, 0.08682, -0.04762, 0.9951, 0.08656, -0.03686, 0.9957, 0.08515, -0.04179, 0.998, 0.04689, -0.04179, 0.998, 0.04689, -0.04179, 0.998, 0.04689, -0.2273, 0.9737, 0.01438, -0.2273, 0.9737, 0.01438, -0.2273, 0.9737, 0.01438, -0.1706, 0.9835, -0.0605, -0.1706, 0.9835, -0.0605, -0.1706, 0.9835, -0.0605, -0.2153, 0.9719, 0.09516, -0.2153, 0.9719, 0.09516, -0.2153, 0.9719, 0.09516, -0.2538, 0.9581, 0.1327, -0.2538, 0.9581, 0.1327, -0.2538, 0.9581, 0.1327, -0.064, 0.9969, 0.04468, -0.064, 0.9969, 0.04468, -0.064, 0.9969, 0.04468, -0.04424, 0.999, -0.01074, -0.04424, 0.999, -0.01074, -0.04424, 0.999, -0.01074, -0.1891, 0.9809, -0.0445, -0.1891, 0.9809, -0.0445, -0.1891, 0.9809, -0.0445, 0.07068, 0.9931, -0.09349, 0.07068, 0.9931, -0.09349, 0.07068, 0.9931, -0.09349, 0.05305, 0.993, -0.1052, 0.05305, 0.993, -0.1052, 0.05305, 0.993, -0.1052, 0.01112, 0.9987, 0.05012, 0.01112, 0.9987, 0.05012, 0.01112, 0.9987, 0.05012, 0.3612, 0.8531, -0.3765, 0.3612, 0.8531, -0.3765, 0.3612, 0.8531, -0.3765, 0.03115, 0.9216, -0.3868, 0.3661, 0.6688, -0.6471, 0.5661, 0.3596, -0.7418, 0.7819, 0.1957, -0.5919, 0.7819, 0.1957, -0.5919, 0.7819, 0.1957, -0.5919, 0.5184, 0.8302, -0.2048, 0.5184, 0.8302, -0.2048, 0.5184, 0.8302, -0.2048, 0.4983, 0.8515, -0.1632, 0.4983, 0.8515, -0.1632, 0.4983, 0.8515, -0.1632, 0.08303, 0.9924, -0.09076, 0.08303, 0.9924, -0.09076, 0.08303, 0.9924, -0.09076, 0.1882, 0.9805, -0.05585, 0.1882, 0.9805, -0.05585, 0.1882, 0.9805, -0.05585, -0.09958, 0.9931, 0.06247, -0.09958, 0.9931, 0.06247, -0.09958, 0.9931, 0.06247, -0.03772, 0.9927, 0.1146, -0.03772, 0.9927, 0.1146, -0.03772, 0.9927, 0.1146, -0.1364, 0.9804, 0.1419, -0.1272, 0.9812, 0.145, -0.1293, 0.981, 0.1443, -0.1178, 0.9901, 0.07673, -0.1178, 0.9901, 0.07673, -0.1178, 0.9901, 0.07673, -0.03884, 0.9955, 0.08699, -0.04727, 0.9951, 0.08682, -0.03686, 0.9957, 0.08515, -0.05964, 0.9831, 0.1732, -0.05964, 0.9831, 0.1732, -0.05964, 0.9831, 0.1732, -0.0276, 0.9949, 0.0975, -0.02572, 0.9948, 0.09897, -0.03329, 0.9945, 0.09951, -0.03924, 0.9956, 0.08547, -0.03884, 0.9955, 0.08699, -0.03686, 0.9957, 0.08515, -0.3303, 0.9123, 0.242, -0.3303, 0.9123, 0.242, -0.3303, 0.9123, 0.242, 0.6537, 0.09225, -0.7512, 0.6537, 0.09225, -0.7512, 0.6537, 0.09225, -0.7512, 0.702, -0.03536, -0.7113, 0.702, -0.03536, -0.7113, 0.702, -0.03536, -0.7113, -0.2063, 0.2668, 0.9414, -0.2063, 0.2668, 0.9414, -0.2063, 0.2668, 0.9414, -0.5193, 0.1155, 0.8467, -0.5179, 0.1169, 0.8474, -0.5238, 0.1112, 0.8445, -0.2798, 0.1125, 0.9534, -0.2798, 0.1125, 0.9534, -0.2798, 0.1125, 0.9534, -0.3835, 0.07647, 0.9204, -0.3835, 0.07647, 0.9204, -0.3835, 0.07647, 0.9204, -0.1318, 0.8236, 0.5516, -0.1318, 0.8236, 0.5516, -0.1318, 0.8236, 0.5516, -0.2856, 0.7972, 0.5319, -0.2809, 0.8006, 0.5294, -0.2858, 0.797, 0.532, -0.2806, 0.8007, 0.5292, -0.2809, 0.8006, 0.5294, -0.2856, 0.7972, 0.5319, 0.2522, 0.7181, 0.6487, 0.2522, 0.7181, 0.6487, 0.2522, 0.7181, 0.6487, 0.1612, 0.9288, 0.3337, 0.1612, 0.9288, 0.3337, 0.1612, 0.9288, 0.3337, 0.4846, 0.85, 0.2067, 0.4846, 0.85, 0.2067, 0.4846, 0.85, 0.2067, 0.5388, 0.813, 0.2208, 0.5388, 0.813, 0.2208, 0.5388, 0.813, 0.2208, 0.9402, 0.1494, 0.3061, 0.9402, 0.1494, 0.3061, 0.9402, 0.1494, 0.3061, 0.8996, 0.1158, 0.421, 0.8996, 0.1158, 0.421, 0.8996, 0.1158, 0.421, 0.5074, 0.8585, 0.07461, 0.5075, 0.8584, 0.07538, 0.5068, 0.8591, 0.07104, 0.4825, 0.8695, 0.1055, 0.4825, 0.8695, 0.1055, 0.4825, 0.8695, 0.1055, 0.8974, 0.169, 0.4075, 0.8948, 0.1703, 0.4128, 0.8957, 0.1702, 0.4108, 0.8661, 0.1612, 0.4732, 0.8661, 0.1612, 0.4732, 0.8661, 0.1612, 0.4732, 0.9493, 0.09918, -0.2983, 0.9489, 0.09953, -0.2994, 0.95, 0.09855, -0.2963, 0.9745, 0.1193, 0.1899, 0.9745, 0.1193, 0.1899, 0.9745, 0.1193, 0.1899, 0.5887, 0.7933, 0.1554, 0.5887, 0.7933, 0.1554, 0.5887, 0.7933, 0.1554, 0.5955, 0.7955, 0.1123, 0.5955, 0.7955, 0.1123, 0.5955, 0.7955, 0.1123, 0.7975, 0.09449, 0.5959, 0.7975, 0.09449, 0.5959, 0.7975, 0.09449, 0.5959, 0.3532, 0.8507, 0.3893, 0.3532, 0.8507, 0.3893, 0.3532, 0.8507, 0.3893, 0.755, 0.1605, 0.6358, 0.755, 0.1605, 0.6358, 0.755, 0.1605, 0.6358, 0.2977, 0.9515, 0.07708, 0.2977, 0.9515, 0.07708, 0.2977, 0.9515, 0.07708, -0.06036, 0.9005, 0.4307, -0.06036, 0.9005, 0.4307, -0.06036, 0.9005, 0.4307, -0.08673, 0.9007, 0.4257, -0.0974, 0.8968, 0.4315, -0.09239, 0.8987, 0.4288, -0.0868, 0.959, 0.2697, -0.0868, 0.959, 0.2697, -0.0868, 0.959, 0.2697, -0.0974, 0.8968, 0.4315, -0.09802, 0.8966, 0.4318, -0.09239, 0.8987, 0.4288, -0.4214, 0.1172, 0.8992, -0.4214, 0.1172, 0.8992, -0.4214, 0.1172, 0.8992, -0.5193, 0.1155, 0.8467, -0.5238, 0.1112, 0.8445, -0.5255, 0.1096, 0.8437, -0.03439, 0.9951, 0.09319, -0.0276, 0.9949, 0.0975, -0.0326, 0.995, 0.09393, -0.09903, 0.9932, -0.06121, -0.09903, 0.9932, -0.06121, -0.09903, 0.9932, -0.06121, 0.06483, 0.9816, -0.1796, 0.06483, 0.9816, -0.1796, 0.06483, 0.9816, -0.1796, 0.04492, 0.9904, -0.1307, 0.04492, 0.9904, -0.1307, 0.04492, 0.9904, -0.1307, 0.2746, 0.9544, 0.1169, 0.2746, 0.9544, 0.1169, 0.2746, 0.9544, 0.1169, -0.04434, 0.9905, -0.1302, -0.04434, 0.9905, -0.1302, -0.04434, 0.9905, -0.1302, -0.06273, 0.9951, -0.07659, -0.06273, 0.9951, -0.07659, -0.06273, 0.9951, -0.07659, -0.09743, 0.9939, -0.05253, -0.09743, 0.9939, -0.05253, -0.09743, 0.9939, -0.05253, -0.08693, 0.9921, -0.09085, -0.08693, 0.9921, -0.09085, -0.08693, 0.9921, -0.09085, -0.8518, 0.1363, 0.5058, -0.8518, 0.1363, 0.5058, -0.8518, 0.1363, 0.5058, -0.708, 0.6633, 0.2425, -0.708, 0.6633, 0.2425, -0.708, 0.6633, 0.2425, -0.8818, 0.09232, 0.4625, -0.8818, 0.09232, 0.4625, -0.8818, 0.09232, 0.4625, -0.1311, 0.3096, -0.9418, -0.1311, 0.3096, -0.9418, -0.1311, 0.3096, -0.9418, -0.1149, 0.2975, -0.9478, -0.1147, 0.2981, -0.9476, -0.1146, 0.2982, -0.9476, 0.01922, 0.3426, -0.9393, 0.01922, 0.3426, -0.9393, 0.01922, 0.3426, -0.9393, 0.1019, 0.3128, -0.9443, 0.1019, 0.3128, -0.9443, 0.1019, 0.3128, -0.9443, 0.004512, 0.2971, -0.9548, -0.0002403, 0.2999, -0.954, -0.00166, 0.3007, -0.9537, 0.3138, 0.1836, -0.9316, 0.3138, 0.1836, -0.9316, 0.3138, 0.1836, -0.9316, 0.01285, 0.5628, 0.8265, 0.01285, 0.5628, 0.8265, 0.01285, 0.5628, 0.8265, -0.1394, 0.8471, 0.5129, -0.1394, 0.8471, 0.5129, -0.1394, 0.8471, 0.5129, -0.7304, 0.6787, 0.07679, -0.7304, 0.6787, 0.07679, -0.7304, 0.6787, 0.07679, -0.9653, 0.1535, -0.2111, -0.9653, 0.1535, -0.2111, -0.9653, 0.1535, -0.2111, -0.9175, 0.3122, -0.2464, -0.9175, 0.3122, -0.2464, -0.9175, 0.3122, -0.2464, -0.8042, 0.3458, -0.4834, -0.8043, 0.3458, -0.4833, -0.8043, 0.3459, -0.4832, -0.4257, 0.5761, -0.6978, -0.3728, 0.2691, -0.888, -0.3241, 0.9439, 0.06355, -0.04061, 0.9881, 0.1483, -0.03599, 0.9894, 0.1409, -0.04036, 0.9882, 0.1479, 0.5602, 0.03664, 0.8275, 0.5602, 0.03664, 0.8275, 0.5602, 0.03664, 0.8275, 0.5933, 0.06389, 0.8025, 0.5933, 0.06389, 0.8025, 0.5933, 0.06389, 0.8025, -0.09316, 0.9474, -0.3061, -0.09321, 0.9479, -0.3046, -0.09342, 0.95, -0.2979, 0.3661, 0.6688, -0.6471, 0.6619, 0.09733, -0.7433, 0.5661, 0.3596, -0.7418, 0.5362, 0.2577, -0.8038, 0.5362, 0.2577, -0.8038, 0.5362, 0.2577, -0.8038, 0.2577, 0.2476, -0.934, 0.2577, 0.2476, -0.934, 0.2577, 0.2476, -0.934, 0.04898, 0.9976, -0.04915, 0.04898, 0.9976, -0.04915, 0.04898, 0.9976, -0.04915, -0.02227, 0.9456, -0.3246, -0.02227, 0.9456, -0.3246, -0.02227, 0.9456, -0.3246, 0.04638, 0.902, -0.4292, 0.04638, 0.902, -0.4292, 0.04638, 0.902, -0.4292, 0.1332, 0.3322, -0.9337, 0.1332, 0.3322, -0.9337, 0.1332, 0.3322, -0.9337, 0.08202, 0.359, -0.9297, 0.08202, 0.359, -0.9297, 0.08202, 0.359, -0.9297, -0.1254, 0.9882, -0.08754, -0.1254, 0.9882, -0.08754, -0.1254, 0.9882, -0.08754, -0.1385, 0.9803, 0.1412, -0.1364, 0.9804, 0.1419, -0.1293, 0.981, 0.1443, 0.01174, 0.9931, 0.1166, 0.01174, 0.9931, 0.1166, 0.01174, 0.9931, 0.1166, 0.9504, 0.0982, -0.2952, 0.9493, 0.09918, -0.2983, 0.95, 0.09855, -0.2963, 0.2405, 0.9642, 0.1113, 0.2405, 0.9642, 0.1113, 0.2405, 0.9642, 0.1113, -0.3478, 0.1677, 0.9225, -0.3478, 0.1677, 0.9225, -0.3478, 0.1677, 0.9225, -0.6976, 0.09295, 0.7105, -0.6976, 0.09295, 0.7105, -0.6976, 0.09295, 0.7105, -0.5262, 0.1782, 0.8315, -0.5262, 0.1782, 0.8315, -0.5262, 0.1782, 0.8315, 0.52, 0.07464, -0.8509, 0.52, 0.07464, -0.8509, 0.52, 0.07464, -0.8509, 0.6838, 0.07003, -0.7263, 0.6838, 0.07003, -0.7263, 0.6838, 0.07003, -0.7263, 0.5163, 0.04544, -0.8552, 0.5163, 0.04544, -0.8552, 0.5163, 0.04544, -0.8552, -0.4566, 0.694, -0.5567, -0.4566, 0.694, -0.5567, -0.4566, 0.694, -0.5567, -0.6399, 0.7685, 0.001399, -0.6399, 0.7685, 0.001399, -0.6399, 0.7685, 0.001399, -0.0276, 0.9949, 0.0975, -0.03329, 0.9945, 0.09951, -0.03373, 0.9945, 0.09923, 0.9983, 0.05795, 0.005893, 0.9983, 0.05795, 0.005893, 0.9983, 0.05795, 0.005893, 0.9968, 0.07541, -0.02659, 0.9968, 0.07541, -0.02659, 0.9968, 0.07541, -0.02659, -0.5217, 0.144, 0.8409, -0.5217, 0.144, 0.8409, -0.5217, 0.144, 0.8409, 0.2261, 0.9718, 0.06615, 0.2261, 0.9718, 0.06615, 0.2261, 0.9718, 0.06615, -0.08271, 0.9838, -0.159, -0.08271, 0.9838, -0.159, -0.08271, 0.9838, -0.159, 0.9561, 0.2362, 0.1736, 0.9561, 0.2362, 0.1736, 0.9561, 0.2362, 0.1736, 0.6972, 0.1283, 0.7053, 0.6972, 0.1283, 0.7053, 0.6972, 0.1283, 0.7053, 0.8671, 0.09258, -0.4895, 0.8671, 0.09258, -0.4895, 0.8671, 0.09258, -0.4895, 0.8331, 0.03771, -0.5519, 0.8331, 0.03771, -0.5519, 0.8331, 0.03771, -0.5519, 0.8331, 0.03771, -0.5519, 0.7993, 0.4391, -0.4103, 0.7993, 0.4391, -0.4103, 0.7993, 0.4391, -0.4103])] * 3)])

# ---- objects
ob_sm_env_cliff_small_01 = bpy.data.objects.new('SM_Env_Cliff_Small_01', me_mesh)

# ---- transforms, parenting, visibility, modifiers, constraints
ob_sm_env_cliff_small_01.location = (0.0, 0.0, 0.0)
ob_sm_env_cliff_small_01.rotation_euler = (1.571, -0.0, 0.0)
ob_sm_env_cliff_small_01.scale = (0.01, 0.01, 0.01)
ob_sm_env_cliff_small_01.color = (0.8, 0.8, 0.8, 1.0)

# ---- collection membership
scene.collection.objects.link(ob_sm_env_cliff_small_01)

# ---- scene / render settings (as saved in the file)
scene.frame_start = 1; scene.frame_end = 250; scene.frame_set(1)
scene.render.engine = 'BLENDER_EEVEE_NEXT'
scene.cycles.sampling_pattern = 'TABULATED_SOBOL'
scene.view_settings.view_transform = 'Filmic'
bpy.context.view_layer.update()

# ---- added for rendering (the .blend has no active camera and no usable light): camera, sun
cam_auto = bpy.data.cameras.new('AutoCamera')
cam_auto.lens = 50.0
cam_auto.sensor_width = 36.0
cam_auto.clip_end = 1000.0
ob_auto_camera = bpy.data.objects.new('AutoCamera', cam_auto)
scene.collection.objects.link(ob_auto_camera)
ob_auto_camera.location = (0.185045, -0.222054, 0.169818)
ob_auto_camera.rotation_euler = (1.09748, -7.21219e-08, 0.694738)
scene.camera = ob_auto_camera
light_auto_sun = bpy.data.lights.new('AutoSun', 'SUN')
light_auto_sun.energy = 3.0
light_auto_sun.angle = 0.0523599
ob_auto_sun = bpy.data.objects.new('AutoSun', light_auto_sun)
scene.collection.objects.link(ob_auto_sun)
ob_auto_sun.rotation_euler = (0.872665, 0.174533, 0.523599)
bpy.context.view_layer.update()

